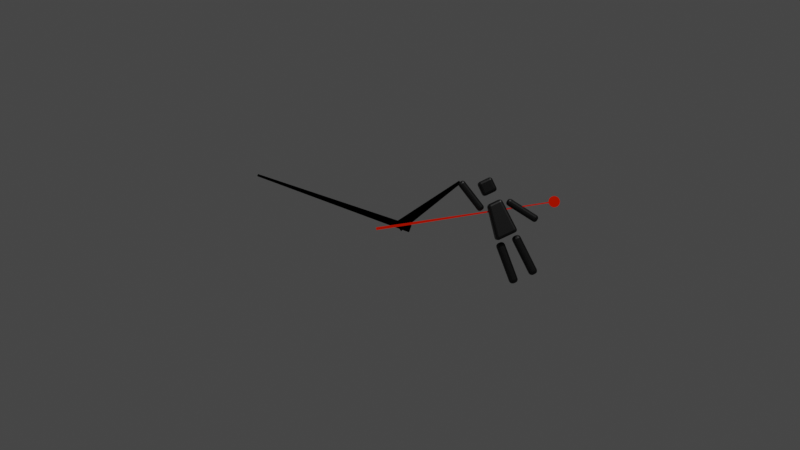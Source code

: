 # Source: elijah.blend  (saved by Blender 2.82.7; exported with 4.5.12 LTS)
import bpy
from mathutils import Matrix  # noqa: F401  (used for matrix-valued properties, if any)

bpy.ops.wm.read_factory_settings(use_empty=True)
scene = bpy.context.scene
scene.name = 'Scene'

# ---- collections
col_clock = bpy.data.collections.new('clock'); scene.collection.children.link(col_clock)
col_disabled = bpy.data.collections.new('disabled'); scene.collection.children.link(col_disabled)
col_person = bpy.data.collections.new('person'); scene.collection.children.link(col_person)
col_rendering = bpy.data.collections.new('rendering'); scene.collection.children.link(col_rendering)

# ---- images (referenced by path relative to the original .blend; pixels are not part of the script)
import os
ASSET_DIR = os.environ.get("B2B_ASSET_DIR", "")  # directory of the original .blend (textures are referenced by path, not embedded)
HERE = os.path.dirname(os.path.abspath(__file__))  # packed textures are extracted next to this script under _unpacked/

def load_image(name, relpath, width, height, colorspace="sRGB"):
    """Load a texture the original file referenced (path relative to the .blend, or extracted next to this script)."""
    p = next((c for c in (os.path.join(HERE, relpath), os.path.join(ASSET_DIR, relpath)) if relpath and os.path.exists(c)), "")
    if p:
        img = bpy.data.images.load(p, check_existing=True)
        img.name = name
    else:  # same state as the original file: an image datablock whose file is absent (Cycles renders it pink)
        img = bpy.data.images.new(name, width, height)
        img.source = "FILE"
        img.filepath = "//" + (relpath or name)
    img.colorspace_settings.name = colorspace
    return img
img_only_stick_figure_png = load_image('only stick figure.png', 'only stick figure.png', 1024, 1024, 'sRGB')

# ---- materials (node trees are filled in below, after node groups)
mat_sec_zeiger_001 = bpy.data.materials.new('Sec_Zeiger.001')
mat_sec_zeiger_001.alpha_threshold = 0.0
mat_sec_zeiger_001.use_transparent_shadow = False
mat_sec_zeiger_001.diffuse_color = (1.0, 0.01695, 0.0, 1.0)
mat_sec_zeiger_001.roughness = 0.5
mat_sec_zeiger_001.line_color = (0.0, 0.0, 0.0, 1.0)
mat_min_zeiger_001 = bpy.data.materials.new('min_Zeiger.001')
mat_min_zeiger_001.alpha_threshold = 0.0
mat_min_zeiger_001.use_transparent_shadow = False
mat_min_zeiger_001.diffuse_color = (0.0, 0.0, 0.0, 1.0)
mat_min_zeiger_001.roughness = 0.5
mat_min_zeiger_001.line_color = (0.0, 0.0, 0.0, 1.0)
mat_emission = bpy.data.materials.new('emission')
mat_emission.use_transparent_shadow = False
mat_only_stick_figure = bpy.data.materials.new('only stick figure')
mat_only_stick_figure.surface_render_method = 'BLENDED'
mat_only_stick_figure.blend_method = 'BLEND'
mat_only_stick_figure.use_transparent_shadow = False
mat_material = bpy.data.materials.new('Material')
mat_material.alpha_threshold = 0.0
mat_material.use_transparent_shadow = False
mat_material.line_color = (0.0, 0.0, 0.0, 1.0)
mat_clock_base = bpy.data.materials.new('clock base')
mat_clock_base.use_transparent_shadow = False
mat_person = bpy.data.materials.new('person')
mat_person.use_transparent_shadow = False

# ---- material node trees
mat_emission.use_nodes = True; mat_emission.node_tree.nodes.clear()
_N = mat_emission.node_tree.nodes; _L = mat_emission.node_tree.links
n0 = _N.new('ShaderNodeOutputMaterial'); n0.name = 'Material Output'; n0.location = (300, 300)
n1 = _N.new('ShaderNodeEmission'); n1.name = 'Emission'; n1.location = (10, 300)
n1.inputs[0].default_value = (1.0, 0.0, 0.0002025, 1.0)
n1.inputs[1].default_value = 5.0
_L.new(n1.outputs[0], n0.inputs[0])
n0.is_active_output = True
mat_only_stick_figure.use_nodes = True; mat_only_stick_figure.node_tree.nodes.clear()
_N = mat_only_stick_figure.node_tree.nodes; _L = mat_only_stick_figure.node_tree.links
n0 = _N.new('ShaderNodeOutputMaterial'); n0.name = 'Material Output'; n0.location = (300, 300)
n1 = _N.new('ShaderNodeTexImage'); n1.name = 'Image Texture'; n1.location = (-200, 300)
n1.image = img_only_stick_figure_png
n1.extension = 'CLIP'
n2 = _N.new('ShaderNodeBsdfPrincipled'); n2.name = 'Principled BSDF'; n2.location = (0, 300)
n2.distribution = 'GGX'
n2.subsurface_method = 'BURLEY'
n2.inputs[3].default_value = 1.45
n2.inputs[27].default_value = (0.0, 0.0, 0.0, 1.0)
n2.inputs[28].default_value = 1.0
_L.new(n1.outputs[0], n2.inputs[0])
_L.new(n1.outputs[1], n2.inputs[4])
_L.new(n2.outputs[0], n0.inputs[0])
n0.is_active_output = True
mat_material.use_nodes = True; mat_material.node_tree.nodes.clear()
_N = mat_material.node_tree.nodes; _L = mat_material.node_tree.links
n0 = _N.new('ShaderNodeOutputMaterial'); n0.name = 'Material Output'; n0.location = (300, 300)
n1 = _N.new('ShaderNodeBsdfPrincipled'); n1.name = 'Principled BSDF'; n1.location = (10, 300)
n1.distribution = 'GGX'
n1.subsurface_method = 'BURLEY'
n1.inputs[2].default_value = 0.4
n1.inputs[3].default_value = 1.45
n1.inputs[27].default_value = (0.0, 0.0, 0.0, 1.0)
n1.inputs[28].default_value = 1.0
_L.new(n1.outputs[0], n0.inputs[0])
n0.is_active_output = True
mat_clock_base.use_nodes = True; mat_clock_base.node_tree.nodes.clear()
_N = mat_clock_base.node_tree.nodes; _L = mat_clock_base.node_tree.links
n0 = _N.new('ShaderNodeOutputMaterial'); n0.name = 'Material Output'; n0.location = (300, 300)
n1 = _N.new('ShaderNodeBsdfPrincipled'); n1.name = 'Principled BSDF'; n1.location = (10, 300)
n1.distribution = 'GGX'
n1.subsurface_method = 'BURLEY'
n1.inputs[0].default_value = (0.0, 0.0, 0.0, 1.0)
n1.inputs[3].default_value = 1.45
n1.inputs[27].default_value = (0.0, 0.0, 0.0, 1.0)
n1.inputs[28].default_value = 1.0
_L.new(n1.outputs[0], n0.inputs[0])
n0.is_active_output = True
mat_person.use_nodes = True; mat_person.node_tree.nodes.clear()
_N = mat_person.node_tree.nodes; _L = mat_person.node_tree.links
n0 = _N.new('ShaderNodeOutputMaterial'); n0.name = 'Material Output'; n0.location = (300, 300)
n1 = _N.new('ShaderNodeBsdfPrincipled'); n1.name = 'Principled BSDF'; n1.location = (10, 300)
n1.distribution = 'GGX'
n1.subsurface_method = 'BURLEY'
n1.inputs[0].default_value = (0.0, 0.0, 0.0, 1.0)
n1.inputs[3].default_value = 1.45
n1.inputs[27].default_value = (0.0, 0.0, 0.0, 1.0)
n1.inputs[28].default_value = 1.0
_L.new(n1.outputs[0], n0.inputs[0])
n0.is_active_output = True

# ---- world
world_world = bpy.data.worlds.new('World'); scene.world = world_world
world_world.use_nodes = True; world_world.node_tree.nodes.clear()
_N = world_world.node_tree.nodes; _L = world_world.node_tree.links
n0 = _N.new('ShaderNodeOutputWorld'); n0.name = 'World Output'; n0.location = (300, 300)
n1 = _N.new('ShaderNodeBackground'); n1.name = 'Background'; n1.location = (10, 300)
n1.inputs[0].default_value = (0.05088, 0.05088, 0.05088, 1.0)
_L.new(n1.outputs[0], n0.inputs[0])
n0.is_active_output = True
world_world.color = (0.05088, 0.05088, 0.05088)
world_world.use_sun_shadow = False
world_world.sun_shadow_jitter_overblur = 0.0

# ---- cameras
cam_camera = bpy.data.cameras.new('Camera')
cam_camera.clip_end = 100.0
cam_camera.ortho_scale = 7.314

# ---- lights
light_light = bpy.data.lights.new('Light', 'POINT')
light_light.transmission_factor = 0.0
light_light.energy = 1000.0
light_light.shadow_soft_size = 0.1
light_light.shadow_maximum_resolution = 0.006
light_light.use_absolute_resolution = True

# ---- meshes
me_cube_005 = bpy.data.meshes.new('Cube.005')
me_cube_005.from_pydata([], [], [])
_uv = me_cube_005.uv_layers.new(name='UVTex')
_uv.uv.foreach_set('vector', [])
me_cube_005.materials.append(mat_sec_zeiger_001)
me_cube_005.materials.append(mat_min_zeiger_001)
me_cube_005.use_remesh_preserve_volume = False
me_cube_005.use_remesh_preserve_attributes = False
me_cube_005.use_mirror_vertex_groups = False
me_cube_005.update()
me_cube_002 = bpy.data.meshes.new('Cube.002')
me_cube_002.from_pydata([(-0.00654, -0.008532, -0.02405), (-0.00654, -0.00256, 0.3396), (-0.00654, 0.008532, -0.02405), (-0.00654, 0.00256, 0.3396), (-0.003167, -0.008532, -0.02405), (-0.003167, -0.00256, 0.3396), (-0.003167, 0.008532, -0.02405), (-0.003167, 0.00256, 0.3396)], [], [(1, 3, 2, 0), (3, 7, 6, 2), (7, 5, 4, 6), (5, 1, 0, 4), (0, 2, 6, 4), (5, 7, 3, 1)])
_uv = me_cube_002.uv_layers.new(name='UVTex')
_uv.uv.foreach_set('vector', [0.0, 0.0, 0.0, 0.0, 0.0, 0.0, 0.0, 0.0, 0.0, 0.0, 0.0, 0.0, 0.0, 0.0, 0.0, 0.0, 0.0, 0.0, 0.0, 0.0, 0.0, 0.0, 0.0, 0.0, 0.0, 0.0, 0.0, 0.0, 0.0, 0.0, 0.0, 0.0, 0.0, 0.0, 0.0, 0.0, 0.0, 0.0, 0.0, 0.0, 0.0, 0.0, 0.0, 0.0, 0.0, 0.0, 0.0, 0.0])
me_cube_002.materials.append(mat_min_zeiger_001)
me_cube_002.use_remesh_preserve_volume = False
me_cube_002.use_remesh_preserve_attributes = False
me_cube_002.use_mirror_vertex_groups = False
me_cube_002.update()
me_cube_004 = bpy.data.meshes.new('Cube.004')
me_cube_004.from_pydata([(0.00128, 0.001093, 0.2493), (0.00128, -0.001262, 0.2493), (0.00128, -0.00348, -0.05455), (0.00128, 0.002641, -0.05455), (0.00128, -0.002712, 0.02097), (0.00128, 0.002627, 0.02097), (0.00128, 0.001093, 0.3377), (0.00128, -0.001262, 0.3377), (0.001385, 0.01055, 0.3565), (0.001397, 0.01172, 0.3543), (0.001404, 0.01244, 0.352), (0.001407, 0.01269, 0.3495), (0.00137, 0.00898, 0.3584), (0.00135, 0.007062, 0.36), (0.001329, 0.004873, 0.3612), (0.001305, 0.002498, 0.3619), (0.00128, 2.861e-05, 0.3622), (0.001256, -0.002441, 0.3619), (0.001232, -0.004816, 0.3612), (0.00121, -0.007004, 0.36), (0.001191, -0.008922, 0.3584), (0.001175, -0.0105, 0.3565), (0.001164, -0.01167, 0.3543), (0.001157, -0.01239, 0.352), (0.001154, -0.01263, 0.3495), (0.001157, -0.01239, 0.347), (0.001164, -0.01167, 0.3447), (0.001175, -0.0105, 0.3425), (0.001191, -0.008921, 0.3406), (0.00121, -0.007003, 0.339), (0.001232, -0.004814, 0.3378), (0.001256, -0.00244, 0.3371), (0.00128, 2.99e-05, 0.3368), (0.001305, 0.002499, 0.3371), (0.001329, 0.004874, 0.3378), (0.00135, 0.007063, 0.339), (0.00137, 0.008981, 0.3406), (0.001385, 0.01055, 0.3425), (0.001397, 0.01172, 0.3447), (0.001404, 0.01244, 0.347), (0.00128, 2.925e-05, 0.3495)], [], [(5, 4, 1, 0), (4, 5, 3, 2), (1, 7, 6, 0), (11, 39, 40), (14, 13, 40), (35, 34, 40), (30, 29, 40), (25, 24, 40), (20, 19, 40), (15, 14, 40), (13, 12, 40), (36, 35, 40), (31, 30, 40), (26, 25, 40), (21, 20, 40), (16, 15, 40), (12, 8, 40), (37, 36, 40), (32, 31, 40), (27, 26, 40), (22, 21, 40), (17, 16, 40), (8, 9, 40), (38, 37, 40), (33, 32, 40), (28, 27, 40), (23, 22, 40), (18, 17, 40), (9, 10, 40), (39, 38, 40), (34, 33, 40), (29, 28, 40), (24, 23, 40), (19, 18, 40), (10, 11, 40)])
_uv = me_cube_004.uv_layers.new(name='UVTex')
_uv.uv.foreach_set('vector', [0.09484, 0.3706, 0.08889, 0.3708, 0.1011, 0.6251, 0.1024, 0.6251, 0.08889, 0.3708, 0.09484, 0.3706, 0.09157, 0.2864, 0.08475, 0.2867, 0.9258, 0.1011, 0.9258, 0.1011, 0.9258, 0.1024, 0.9258, 0.1024, 0.0, 0.0, 0.0, 0.0, 0.0, 0.0, 0.0, 0.0, 0.0, 0.0, 0.0, 0.0, 0.0, 0.0, 0.0, 0.0, 0.0, 0.0, 0.0, 0.0, 0.0, 0.0, 0.0, 0.0, 0.0, 0.0, 0.0, 0.0, 0.0, 0.0, 0.0, 0.0, 0.0, 0.0, 0.0, 0.0, 0.0, 0.0, 0.0, 0.0, 0.0, 0.0, 0.0, 0.0, 0.0, 0.0, 0.0, 0.0, 0.0, 0.0, 0.0, 0.0, 0.0, 0.0, 0.0, 0.0, 0.0, 0.0, 0.0, 0.0, 0.0, 0.0, 0.0, 0.0, 0.0, 0.0, 0.0, 0.0, 0.0, 0.0, 0.0, 0.0, 0.0, 0.0, 0.0, 0.0, 0.0, 0.0, 0.0, 0.0, 0.0, 0.0, 0.0, 0.0, 0.0, 0.0, 0.0, 0.0, 0.0, 0.0, 0.0, 0.0, 0.0, 0.0, 0.0, 0.0, 0.0, 0.0, 0.0, 0.0, 0.0, 0.0, 0.0, 0.0, 0.0, 0.0, 0.0, 0.0, 0.0, 0.0, 0.0, 0.0, 0.0, 0.0, 0.0, 0.0, 0.0, 0.0, 0.0, 0.0, 0.0, 0.0, 0.0, 0.0, 0.0, 0.0, 0.0, 0.0, 0.0, 0.0, 0.0, 0.0, 0.0, 0.0, 0.0, 0.0, 0.0, 0.0, 0.0, 0.0, 0.0, 0.0, 0.0, 0.0, 0.0, 0.0, 0.0, 0.0, 0.0, 0.0, 0.0, 0.0, 0.0, 0.0, 0.0, 0.0, 0.0, 0.0, 0.0, 0.0, 0.0, 0.0, 0.0, 0.0, 0.0, 0.0, 0.0, 0.0, 0.0, 0.0, 0.0, 0.0, 0.0, 0.0, 0.0, 0.0, 0.0, 0.0, 0.0, 0.0, 0.0, 0.0, 0.0, 0.0, 0.0, 0.0, 0.0, 0.0, 0.0, 0.0, 0.0, 0.0])
me_cube_004.materials.append(mat_sec_zeiger_001)
me_cube_004.materials.append(mat_min_zeiger_001)
me_cube_004.use_remesh_preserve_volume = False
me_cube_004.use_remesh_preserve_attributes = False
me_cube_004.use_mirror_vertex_groups = False
me_cube_004.update()
me_cube_003 = bpy.data.meshes.new('Cube.003')
me_cube_003.from_pydata([(-0.004566, -0.003599, 0.166), (-0.004566, -0.012, -0.006313), (-0.006933, 0.003599, 0.166), (-0.006933, 0.012, -0.006313), (-0.006933, -0.003599, 0.166), (-0.006933, -0.012, -0.006313), (-0.004566, 0.012, -0.006313), (-0.004566, 0.003599, 0.166), (-0.004566, 0.006398, 0.1086), (-0.004566, 0.009198, 0.05113), (-0.006933, 0.006398, 0.1086), (-0.006933, 0.009198, 0.05113), (-0.006933, -0.009198, 0.05113), (-0.006933, -0.006398, 0.1086), (-0.004566, -0.006398, 0.1086), (-0.004566, -0.009198, 0.05113)], [], [(11, 9, 6, 3), (12, 11, 3, 5), (9, 15, 1, 6), (15, 12, 5, 1), (5, 3, 6, 1), (0, 7, 2, 4), (0, 4, 13, 14), (14, 13, 12, 15), (7, 0, 14, 8), (8, 14, 15, 9), (4, 2, 10, 13), (13, 10, 11, 12), (2, 7, 8, 10), (10, 8, 9, 11)])
_uv = me_cube_003.uv_layers.new(name='UVTex')
_uv.uv.foreach_set('vector', [0.0, 0.0, 0.0, 0.0, 0.0, 0.0, 0.0, 0.0, 0.0, 0.0, 0.0, 0.0, 0.0, 0.0, 0.0, 0.0, 0.0, 0.0, 0.0, 0.0, 0.0, 0.0, 0.0, 0.0, 0.0, 0.0, 0.0, 0.0, 0.0, 0.0, 0.0, 0.0, 0.0, 0.0, 0.0, 0.0, 0.0, 0.0, 0.0, 0.0, 0.0, 0.0, 0.0, 0.0, 0.0, 0.0, 0.0, 0.0, 0.0, 0.0, 0.0, 0.0, 0.0, 0.0, 0.0, 0.0, 0.0, 0.0, 0.0, 0.0, 0.0, 0.0, 0.0, 0.0, 0.0, 0.0, 0.0, 0.0, 0.0, 0.0, 0.0, 0.0, 0.0, 0.0, 0.0, 0.0, 0.0, 0.0, 0.0, 0.0, 0.0, 0.0, 0.0, 0.0, 0.0, 0.0, 0.0, 0.0, 0.0, 0.0, 0.0, 0.0, 0.0, 0.0, 0.0, 0.0, 0.0, 0.0, 0.0, 0.0, 0.0, 0.0, 0.0, 0.0, 0.0, 0.0, 0.0, 0.0, 0.0, 0.0, 0.0, 0.0])
me_cube_003.materials.append(mat_min_zeiger_001)
me_cube_003.use_remesh_preserve_volume = False
me_cube_003.use_remesh_preserve_attributes = False
me_cube_003.use_mirror_vertex_groups = False
me_cube_003.update()
me_circle = bpy.data.meshes.new('Circle')
me_circle.from_pydata([(-1.43e-07, 0.3978, -9.911e-08), (-1.386e-07, 0.3902, 0.07762), (-1.327e-07, 0.3676, 0.1522), (-1.327e-07, 0.3308, 0.221), (-1.327e-07, 0.2813, 0.2813), (-1.327e-07, 0.221, 0.3308), (-1.327e-07, 0.1523, 0.3676), (-1.327e-07, 0.07762, 0.3902), (-1.327e-07, 1.803e-07, 0.3978), (-1.327e-07, -0.07762, 0.3902), (-1.327e-07, -0.1522, 0.3676), (-1.327e-07, -0.221, 0.3308), (-1.327e-07, -0.2813, 0.2813), (-1.327e-07, -0.3308, 0.221), (-1.327e-07, -0.3676, 0.1522), (-1.386e-07, -0.3902, 0.07762), (-1.43e-07, -0.3978, -2.287e-07), (-1.445e-07, -0.3902, -0.07762), (-1.445e-07, -0.3676, -0.1523), (-1.564e-07, -0.3308, -0.221), (-1.564e-07, -0.2813, -0.2813), (-1.564e-07, -0.221, -0.3308), (-1.564e-07, -0.1522, -0.3676), (-1.564e-07, -0.07762, -0.3902), (-1.801e-07, 5.344e-07, -0.3978), (-1.564e-07, 0.07762, -0.3902), (-1.564e-07, 0.1523, -0.3676), (-1.564e-07, 0.221, -0.3308), (-1.564e-07, 0.2813, -0.2813), (-1.564e-07, 0.3308, -0.221), (-1.445e-07, 0.3676, -0.1522), (-1.445e-07, 0.3902, -0.07762), (0.04325, 0.3978, -9.911e-08), (0.04325, 0.3902, 0.07762), (0.04325, 0.3676, 0.1522), (0.04325, 0.3308, 0.221), (0.04325, 0.2813, 0.2813), (0.04325, 0.221, 0.3308), (0.04325, 0.1523, 0.3676), (0.04325, 0.07762, 0.3902), (0.04325, 1.803e-07, 0.3978), (0.04325, -0.07762, 0.3902), (0.04325, -0.1522, 0.3676), (0.04325, -0.221, 0.3308), (0.04325, -0.2813, 0.2813), (0.04325, -0.3308, 0.221), (0.04325, -0.3676, 0.1522), (0.04325, -0.3902, 0.07762), (0.04325, -0.3978, -2.287e-07), (0.04325, -0.3902, -0.07762), (0.04325, -0.3676, -0.1523), (0.04325, -0.3308, -0.221), (0.04325, -0.2813, -0.2813), (0.04325, -0.221, -0.3308), (0.04325, -0.1522, -0.3676), (0.04325, -0.07762, -0.3902), (0.04325, 5.344e-07, -0.3978), (0.04325, 0.07762, -0.3902), (0.04325, 0.1523, -0.3676), (0.04325, 0.221, -0.3308), (0.04325, 0.2813, -0.2813), (0.04325, 0.3308, -0.221), (0.04325, 0.3676, -0.1522), (0.04325, 0.3902, -0.07762)], [], [(25, 26, 58, 57), (12, 13, 45, 44), (26, 27, 59, 58), (13, 14, 46, 45), (0, 1, 33, 32), (27, 28, 60, 59), (14, 15, 47, 46), (1, 2, 34, 33), (28, 29, 61, 60), (15, 16, 48, 47), (2, 3, 35, 34), (29, 30, 62, 61), (16, 17, 49, 48), (3, 4, 36, 35), (30, 31, 63, 62), (17, 18, 50, 49), (4, 5, 37, 36), (31, 0, 32, 63), (18, 19, 51, 50), (5, 6, 38, 37), (19, 20, 52, 51), (6, 7, 39, 38), (20, 21, 53, 52), (7, 8, 40, 39), (21, 22, 54, 53), (8, 9, 41, 40), (22, 23, 55, 54), (9, 10, 42, 41), (23, 24, 56, 55), (10, 11, 43, 42), (24, 25, 57, 56), (11, 12, 44, 43)])
_uv = me_circle.uv_layers.new(name='UVMap')
_uv.uv.foreach_set('vector', [0.0, 0.0, 0.0, 0.0, 0.0, 0.0, 0.0, 0.0, 0.0, 0.0, 0.0, 0.0, 0.0, 0.0, 0.0, 0.0, 0.0, 0.0, 0.0, 0.0, 0.0, 0.0, 0.0, 0.0, 0.0, 0.0, 0.0, 0.0, 0.0, 0.0, 0.0, 0.0, 0.0, 0.0, 0.0, 0.0, 0.0, 0.0, 0.0, 0.0, 0.0, 0.0, 0.0, 0.0, 0.0, 0.0, 0.0, 0.0, 0.0, 0.0, 0.0, 0.0, 0.0, 0.0, 0.0, 0.0, 0.0, 0.0, 0.0, 0.0, 0.0, 0.0, 0.0, 0.0, 0.0, 0.0, 0.0, 0.0, 0.0, 0.0, 0.0, 0.0, 0.0, 0.0, 0.0, 0.0, 0.0, 0.0, 0.0, 0.0, 0.0, 0.0, 0.0, 0.0, 0.0, 0.0, 0.0, 0.0, 0.0, 0.0, 0.0, 0.0, 0.0, 0.0, 0.0, 0.0, 0.0, 0.0, 0.0, 0.0, 0.0, 0.0, 0.0, 0.0, 0.0, 0.0, 0.0, 0.0, 0.0, 0.0, 0.0, 0.0, 0.0, 0.0, 0.0, 0.0, 0.0, 0.0, 0.0, 0.0, 0.0, 0.0, 0.0, 0.0, 0.0, 0.0, 0.0, 0.0, 0.0, 0.0, 0.0, 0.0, 0.0, 0.0, 0.0, 0.0, 0.0, 0.0, 0.0, 0.0, 0.0, 0.0, 0.0, 0.0, 0.0, 0.0, 0.0, 0.0, 0.0, 0.0, 0.0, 0.0, 0.0, 0.0, 0.0, 0.0, 0.0, 0.0, 0.0, 0.0, 0.0, 0.0, 0.0, 0.0, 0.0, 0.0, 0.0, 0.0, 0.0, 0.0, 0.0, 0.0, 0.0, 0.0, 0.0, 0.0, 0.0, 0.0, 0.0, 0.0, 0.0, 0.0, 0.0, 0.0, 0.0, 0.0, 0.0, 0.0, 0.0, 0.0, 0.0, 0.0, 0.0, 0.0, 0.0, 0.0, 0.0, 0.0, 0.0, 0.0, 0.0, 0.0, 0.0, 0.0, 0.0, 0.0, 0.0, 0.0, 0.0, 0.0, 0.0, 0.0, 0.0, 0.0, 0.0, 0.0, 0.0, 0.0, 0.0, 0.0, 0.0, 0.0, 0.0, 0.0, 0.0, 0.0, 0.0, 0.0, 0.0, 0.0, 0.0, 0.0, 0.0, 0.0, 0.0, 0.0, 0.0, 0.0, 0.0, 0.0, 0.0, 0.0, 0.0, 0.0, 0.0, 0.0, 0.0, 0.0, 0.0, 0.0, 0.0, 0.0, 0.0, 0.0, 0.0, 0.0])
me_circle.materials.append(mat_emission)
me_circle.use_remesh_fix_poles = True
me_circle.use_remesh_preserve_attributes = False
me_circle.use_mirror_vertex_groups = False
me_circle.update()
me_only_stick_figure = bpy.data.meshes.new('only stick figure')
me_only_stick_figure.from_pydata([(8.247e-06, -0.09707, -0.9694), (8.227e-06, 0.3507, -0.9694), (8.291e-06, -0.09707, 0.03056), (8.271e-06, 0.3507, 0.03056)], [], [(0, 1, 3, 2)])
_uv = me_only_stick_figure.uv_layers.new(name='UVMap')
_uv.uv.foreach_set('vector', [0.0, 0.0, 1.0, 0.0, 1.0, 1.0, 0.0, 1.0])
me_only_stick_figure.materials.append(mat_only_stick_figure)
me_only_stick_figure.use_remesh_fix_poles = True
me_only_stick_figure.use_remesh_preserve_attributes = False
me_only_stick_figure.use_mirror_vertex_groups = False
me_only_stick_figure.update()
me_circle_000 = bpy.data.meshes.new('Circle.000')
me_circle_000.from_pydata([(0.06224, 0.1831, 0.3682), (0.06224, 0.06011, 0.4082), (0.06224, -0.06918, 0.4082), (0.06224, -0.1921, 0.3682), (0.06224, -0.2967, 0.2922), (0.06224, -0.3727, 0.1876), (0.06224, -0.4127, 0.06465), (0.06224, -0.4127, -0.06464), (0.06224, -0.3727, -0.1876), (0.06224, -0.2967, -0.2922), (0.06224, -0.1921, -0.3682), (0.06224, -0.06918, -0.4082), (0.06224, 0.06011, -0.4082), (0.06224, 0.1831, -0.3682), (0.06224, 0.2877, -0.2922), (0.06224, 0.3637, -0.1876), (0.06224, 0.4036, -0.06464), (0.06224, 0.4036, 0.06465), (0.06224, 0.3637, 0.1876), (0.06224, 0.2877, 0.2922)], [], [(2, 3, 0, 1), (10, 11, 12, 13), (9, 10, 13, 14), (8, 9, 14, 15), (7, 8, 15, 16), (6, 7, 16, 17), (5, 6, 17, 18), (4, 5, 18, 19), (3, 4, 19, 0)])
_k = set([(0, 1), (0, 19), (1, 2), (2, 3), (3, 4), (4, 5), (5, 6), (6, 7), (7, 8), (8, 9), (9, 10), (10, 11), (11, 12), (12, 13), (13, 14), (14, 15), (15, 16), (16, 17), (17, 18), (18, 19)])
me_circle_000.attributes.new('sharp_edge', 'BOOLEAN', 'EDGE').data.foreach_set('value', [ (min(e.vertices), max(e.vertices)) in _k for e in me_circle_000.edges])
_k = {(0, 19): 1.0, (0, 1): 1.0, (1, 2): 1.0, (2, 3): 1.0, (3, 4): 1.0, (4, 5): 1.0, (5, 6): 1.0, (6, 7): 1.0, (7, 8): 1.0, (8, 9): 1.0, (9, 10): 1.0, (10, 11): 1.0, (11, 12): 1.0, (12, 13): 1.0, (13, 14): 1.0, (14, 15): 1.0, (15, 16): 1.0, (16, 17): 1.0, (17, 18): 1.0, (18, 19): 1.0}
me_circle_000.attributes.new('crease_edge', 'FLOAT', 'EDGE').data.foreach_set('value', [_k.get((min(e.vertices), max(e.vertices)), 0.0) for e in me_circle_000.edges])
_uv = me_circle_000.uv_layers.new(name='UVTex')
_uv.uv.foreach_set('vector', [0.418, 0.9557, 0.2809, 0.9112, 0.6992, 0.9112, 0.5621, 0.9557, 0.2809, 0.09029, 0.418, 0.04575, 0.5621, 0.04575, 0.6992, 0.09029, 0.1643, 0.175, 0.2809, 0.09029, 0.6992, 0.09029, 0.8158, 0.175, 0.07961, 0.2916, 0.1643, 0.175, 0.8158, 0.175, 0.9005, 0.2916, 0.03507, 0.4287, 0.07961, 0.2916, 0.9005, 0.2916, 0.945, 0.4287, 0.03507, 0.5728, 0.03507, 0.4287, 0.945, 0.4287, 0.945, 0.5728, 0.07961, 0.7099, 0.03507, 0.5728, 0.945, 0.5728, 0.9005, 0.7099, 0.1643, 0.8265, 0.07961, 0.7099, 0.9005, 0.7099, 0.8158, 0.8265, 0.2809, 0.9112, 0.1643, 0.8265, 0.8158, 0.8265, 0.6992, 0.9112])
_ca = me_circle_000.color_attributes.new('Col', 'BYTE_COLOR', 'CORNER')
_ca.data.foreach_set('color', [1.0, 1.0, 1.0, 1.0, 1.0, 0.9911, 0.9823, 1.0, 1.0, 1.0, 1.0, 1.0, 1.0, 1.0, 1.0, 1.0, 1.0, 1.0, 1.0, 1.0, 1.0, 1.0, 1.0, 1.0, 1.0, 1.0, 1.0, 1.0, 1.0, 1.0, 1.0, 1.0, 1.0, 1.0, 1.0, 1.0, 1.0, 1.0, 1.0, 1.0, 1.0, 1.0, 1.0, 1.0, 1.0, 0.6172, 0.521, 1.0, 1.0, 1.0, 1.0, 1.0, 1.0, 1.0, 1.0, 1.0, 1.0, 0.6172, 0.521, 1.0, 1.0, 0.5583, 0.4452, 1.0, 1.0, 1.0, 1.0, 1.0, 1.0, 1.0, 1.0, 1.0, 1.0, 0.5583, 0.4452, 1.0, 1.0, 1.0, 1.0, 1.0, 1.0, 1.0, 1.0, 1.0, 1.0, 1.0, 1.0, 1.0, 1.0, 1.0, 1.0, 1.0, 1.0, 1.0, 1.0, 1.0, 1.0, 1.0, 1.0, 1.0, 1.0, 1.0, 1.0, 1.0, 1.0, 1.0, 1.0, 1.0, 1.0, 1.0, 1.0, 1.0, 1.0, 0.9823, 0.9734, 1.0, 1.0, 1.0, 1.0, 1.0, 1.0, 1.0, 1.0, 1.0, 1.0, 1.0, 1.0, 1.0, 1.0, 0.9911, 0.9823, 1.0, 1.0, 0.9823, 0.9734, 1.0, 1.0, 1.0, 1.0, 1.0, 1.0, 1.0, 1.0, 1.0])
me_circle_000.materials.append(mat_material)
me_circle_000.use_remesh_preserve_volume = False
me_circle_000.use_remesh_preserve_attributes = False
me_circle_000.use_mirror_vertex_groups = False
me_circle_000.update()
me_circle_006 = bpy.data.meshes.new('Circle.006')
me_circle_006.from_pydata([(0.08477, 0.3033, 0.335), (0.08477, 0.392, 0.2249), (0.08477, 0.4423, 0.09272), (0.08477, 0.4493, -0.0485), (0.08477, 0.4123, -0.185), (0.08477, 0.335, -0.3033), (0.08477, 0.2249, -0.392), (0.08477, 0.09272, -0.4423), (0.08477, -0.0485, -0.4493), (0.08477, -0.185, -0.4123), (0.08477, -0.3033, -0.335), (0.08477, -0.392, -0.2249), (0.08477, -0.4423, -0.09272), (0.08477, -0.4493, 0.0485), (0.08477, -0.4123, 0.185), (0.08477, -0.335, 0.3033), (0.08477, -0.2249, 0.392), (0.08477, -0.09272, 0.4423), (0.08477, 0.0485, 0.4493), (0.08477, 0.185, 0.4123), (-4.499e-06, 0.3033, 0.335), (-4.513e-06, 0.185, 0.4123), (-4.522e-06, 0.0485, 0.4493), (-4.536e-06, -0.09272, 0.4423), (-4.546e-06, -0.2249, 0.392), (-4.546e-06, -0.335, 0.3033), (-4.541e-06, -0.4123, 0.185), (-4.536e-06, -0.4493, 0.0485), (-4.522e-06, -0.4423, -0.09272), (-4.513e-06, -0.392, -0.2249), (-4.494e-06, -0.3033, -0.335), (-4.475e-06, -0.185, -0.4123), (-4.466e-06, -0.0485, -0.4493), (-4.457e-06, 0.09272, -0.4423), (-4.447e-06, 0.2249, -0.392), (-4.443e-06, 0.335, -0.3033), (-4.452e-06, 0.4123, -0.185), (-4.457e-06, 0.4493, -0.0485), (-4.471e-06, 0.4423, 0.09272), (-4.48e-06, 0.392, 0.2249), (0.08477, 0.2774, 0.3063), (0.08477, 0.3585, 0.2056), (0.08477, 0.4044, 0.08478), (0.08477, 0.4109, -0.04435), (0.08477, 0.377, -0.1691), (0.08477, 0.3063, -0.2774), (0.08477, 0.2056, -0.3585), (0.08477, 0.08478, -0.4044), (0.08477, -0.04435, -0.4109), (0.08477, -0.1691, -0.377), (0.08477, -0.2774, -0.3063), (0.08477, -0.3585, -0.2056), (0.08477, -0.4045, -0.08478), (0.08477, -0.4109, 0.04435), (0.08477, -0.377, 0.1691), (0.08477, -0.3063, 0.2774), (0.08477, -0.2056, 0.3585), (0.08477, -0.08478, 0.4045), (0.08477, 0.04435, 0.4109), (0.08477, 0.1691, 0.377), (0.03407, 0.2774, 0.3063), (0.03407, 0.3585, 0.2056), (0.03407, 0.4044, 0.08478), (0.03407, 0.4109, -0.04435), (0.03407, 0.377, -0.1691), (0.03407, 0.3063, -0.2774), (0.03407, 0.2056, -0.3585), (0.03407, 0.08478, -0.4044), (0.03407, -0.04435, -0.4109), (0.03407, -0.1691, -0.377), (0.03407, -0.2774, -0.3063), (0.03407, -0.3585, -0.2056), (0.03407, -0.4045, -0.08478), (0.03407, -0.4109, 0.04435), (0.03407, -0.377, 0.1691), (0.03407, -0.3063, 0.2774), (0.03407, -0.2056, 0.3585), (0.03407, -0.08478, 0.4045), (0.03407, 0.04435, 0.4109), (0.03407, 0.1691, 0.377), (0.0327, 0.008302, 0.008022), (0.0327, 0.01184, 0.0005461), (0.0327, 0.009059, -0.007243), (0.0327, 0.001583, -0.01078), (0.0327, -0.006206, -0.008), (0.0327, -0.009746, -0.0005245), (0.0327, -0.006963, 0.007265), (0.0327, 0.0005127, 0.0108), (0.05196, 0.004415, 0.003729), (0.05196, 0.006058, 0.0002593), (0.05196, 0.004766, -0.003356), (0.05196, 0.001296, -0.004999), (0.05196, -0.002319, -0.003708), (0.05196, -0.003962, -0.0002376), (0.05196, -0.00267, 0.003378), (0.05196, 0.0007995, 0.005021), (-0.01791, 0.2863, 0.3162), (-0.01791, 0.1746, 0.3892), (-0.01791, 0.04578, 0.4241), (-0.01791, -0.08751, 0.4175), (-0.01791, -0.2122, 0.37), (-0.01791, -0.3162, 0.2863), (-0.01791, -0.3892, 0.1746), (-0.01791, -0.4241, 0.04578), (-0.01791, -0.4175, -0.08751), (-0.01791, -0.37, -0.2122), (-0.01791, -0.2863, -0.3162), (-0.01791, -0.1746, -0.3892), (-0.01791, -0.04578, -0.4241), (-0.01791, 0.08751, -0.4175), (-0.01791, 0.2122, -0.37), (-0.01791, 0.3162, -0.2863), (-0.01791, 0.3892, -0.1746), (-0.01791, 0.4241, -0.04578), (-0.01791, 0.4175, 0.08751), (-0.01791, 0.37, 0.2122), (-0.01791, -6.052e-07, 1.195e-06)], [], [(0, 20, 21, 19), (19, 21, 22, 18), (17, 18, 22, 23), (16, 17, 23, 24), (15, 16, 24, 25), (15, 25, 26, 14), (14, 26, 27, 13), (13, 27, 28, 12), (11, 12, 28, 29), (10, 11, 29, 30), (10, 30, 31, 9), (9, 31, 32, 8), (8, 32, 33, 7), (7, 33, 34, 6), (5, 6, 34, 35), (5, 35, 36, 4), (3, 4, 36, 37), (3, 37, 38, 2), (1, 2, 38, 39), (20, 0, 1, 39), (1, 0, 40, 41), (2, 1, 41, 42), (3, 2, 42, 43), (4, 3, 43, 44), (5, 4, 44, 45), (6, 5, 45, 46), (7, 6, 46, 47), (8, 7, 47, 48), (9, 8, 48, 49), (10, 9, 49, 50), (11, 10, 50, 51), (12, 11, 51, 52), (13, 12, 52, 53), (14, 13, 53, 54), (15, 14, 54, 55), (16, 15, 55, 56), (17, 16, 56, 57), (18, 17, 57, 58), (19, 18, 58, 59), (0, 19, 59, 40), (41, 40, 60, 61), (42, 41, 61, 62), (43, 42, 62, 63), (44, 43, 63, 64), (45, 44, 64, 65), (46, 45, 65, 66), (47, 46, 66, 67), (48, 47, 67, 68), (49, 48, 68, 69), (50, 49, 69, 70), (51, 50, 70, 71), (52, 51, 71, 72), (53, 52, 72, 73), (54, 53, 73, 74), (55, 54, 74, 75), (56, 55, 75, 76), (57, 56, 76, 77), (58, 57, 77, 78), (59, 58, 78, 79), (40, 59, 79, 60), (76, 75, 60, 79), (75, 74, 61, 60), (74, 73, 62, 61), (73, 72, 63, 62), (72, 71, 64, 63), (71, 70, 65, 64), (70, 69, 66, 65), (69, 68, 67, 66), (77, 76, 79, 78), (80, 88, 89, 81), (82, 81, 89, 90), (82, 90, 91, 83), (84, 83, 91, 92), (84, 92, 93, 85), (86, 85, 93, 94), (87, 86, 94, 95), (87, 95, 88, 80), (88, 95, 94), (90, 92, 91), (88, 94, 93, 89), (93, 92, 90, 89), (25, 24, 100, 101), (27, 26, 102, 103), (30, 29, 105, 106), (32, 31, 107, 108), (35, 34, 110, 111), (20, 39, 115, 96), (34, 33, 109, 110), (37, 36, 112, 113), (24, 23, 99, 100), (26, 25, 101, 102), (29, 28, 104, 105), (31, 30, 106, 107), (36, 35, 111, 112), (21, 20, 96, 97), (39, 38, 114, 115), (28, 27, 103, 104), (33, 32, 108, 109), (38, 37, 113, 114), (23, 22, 98, 99), (22, 21, 97, 98), (96, 116, 115), (111, 116, 110), (108, 116, 107), (106, 116, 105), (103, 116, 102), (101, 116, 100), (98, 116, 97), (99, 116, 98), (114, 116, 113), (109, 116, 108), (104, 116, 103), (115, 116, 114), (97, 116, 96), (112, 116, 111), (107, 116, 106), (105, 116, 104), (102, 116, 101), (100, 116, 99), (113, 116, 112), (110, 116, 109)])
_k = set([(0, 1), (0, 19), (1, 2), (2, 3), (3, 4), (4, 5), (5, 6), (6, 7), (7, 8), (8, 9), (9, 10), (10, 11), (11, 12), (12, 13), (13, 14), (14, 15), (15, 16), (16, 17), (17, 18), (18, 19), (20, 21), (20, 39), (21, 22), (22, 23), (23, 24), (24, 25), (25, 26), (26, 27), (27, 28), (28, 29), (29, 30), (30, 31), (31, 32), (32, 33), (33, 34), (34, 35), (35, 36), (36, 37), (37, 38), (38, 39), (40, 41), (40, 59), (41, 42), (42, 43), (43, 44), (44, 45), (45, 46), (46, 47), (47, 48), (48, 49), (49, 50), (50, 51), (51, 52), (52, 53), (53, 54), (54, 55), (55, 56), (56, 57), (57, 58), (58, 59), (60, 61), (60, 79), (61, 62), (62, 63), (63, 64), (64, 65), (65, 66), (66, 67), (67, 68), (68, 69), (69, 70), (70, 71), (71, 72), (72, 73), (73, 74), (74, 75), (75, 76), (76, 77), (77, 78), (78, 79), (81, 82), (81, 89), (82, 83), (83, 84), (84, 85), (85, 93), (88, 89), (88, 94), (90, 91), (90, 92), (91, 92), (93, 94), (96, 97), (96, 115), (97, 98), (98, 99), (99, 100), (100, 101), (101, 102), (102, 103), (103, 104), (104, 105), (105, 106), (106, 107), (107, 108), (108, 109), (109, 110), (110, 111), (111, 112), (112, 113), (113, 114), (114, 115)])
me_circle_006.attributes.new('sharp_edge', 'BOOLEAN', 'EDGE').data.foreach_set('value', [ (min(e.vertices), max(e.vertices)) in _k for e in me_circle_006.edges])
_k = {(20, 21): 1.0, (21, 22): 1.0, (22, 23): 1.0, (23, 24): 1.0, (24, 25): 1.0, (25, 26): 1.0, (26, 27): 1.0, (27, 28): 1.0, (28, 29): 1.0, (29, 30): 1.0, (30, 31): 1.0, (31, 32): 1.0, (32, 33): 1.0, (33, 34): 1.0, (34, 35): 1.0, (35, 36): 1.0, (36, 37): 1.0, (37, 38): 1.0, (38, 39): 1.0, (20, 39): 1.0, (60, 61): 1.0, (61, 62): 1.0, (62, 63): 1.0, (63, 64): 1.0, (64, 65): 1.0, (65, 66): 1.0, (66, 67): 1.0, (67, 68): 1.0, (68, 69): 1.0, (69, 70): 1.0, (70, 71): 1.0, (71, 72): 1.0, (72, 73): 1.0, (73, 74): 1.0, (74, 75): 1.0, (75, 76): 1.0, (76, 77): 1.0, (77, 78): 1.0, (78, 79): 1.0, (60, 79): 1.0, (96, 97): 1.0, (97, 98): 1.0, (98, 99): 1.0, (99, 100): 1.0, (100, 101): 1.0, (101, 102): 1.0, (102, 103): 1.0, (103, 104): 1.0, (104, 105): 1.0, (105, 106): 1.0, (106, 107): 1.0, (107, 108): 1.0, (108, 109): 1.0, (109, 110): 1.0, (110, 111): 1.0, (111, 112): 1.0, (112, 113): 1.0, (113, 114): 1.0, (114, 115): 1.0, (96, 115): 1.0}
me_circle_006.attributes.new('crease_edge', 'FLOAT', 'EDGE').data.foreach_set('value', [_k.get((min(e.vertices), max(e.vertices)), 0.0) for e in me_circle_006.edges])
_uv = me_circle_006.uv_layers.new(name='UVTex')
_uv.uv.foreach_set('vector', [0.8866, 0.4629, 0.8866, 0.2535, 1.014, 0.2535, 1.014, 0.4629, 1.014, 0.4629, 1.014, 0.2535, 1.142, 0.2535, 1.142, 0.4629, 1.269, 0.4629, 1.142, 0.4629, 1.142, 0.2535, 1.269, 0.2535, -1.151, 0.4631, -1.278, 0.4631, -1.278, 0.2542, -1.151, 0.2541, -1.024, 0.463, -1.151, 0.4631, -1.151, 0.2541, -1.024, 0.2541, -1.024, 0.463, -1.024, 0.2541, -0.8965, 0.254, -0.8965, 0.4629, -0.8965, 0.4629, -0.8965, 0.254, -0.7692, 0.254, -0.7692, 0.4629, -0.7692, 0.4629, -0.7692, 0.254, -0.642, 0.2539, -0.642, 0.4629, -0.5147, 0.4628, -0.642, 0.4629, -0.642, 0.2539, -0.5147, 0.2539, -0.3874, 0.4628, -0.5147, 0.4628, -0.5147, 0.2539, -0.3874, 0.2538, -0.3874, 0.4628, -0.3874, 0.2538, -0.2602, 0.2538, -0.2601, 0.4628, -0.2601, 0.4628, -0.2602, 0.2538, -0.1328, 0.2537, -0.1328, 0.4628, -0.1328, 0.4628, -0.1328, 0.2537, -0.005509, 0.2537, -0.005507, 0.4628, -0.005507, 0.4628, -0.005509, 0.2537, 0.1219, 0.2537, 0.1219, 0.4628, 0.2493, 0.4628, 0.1219, 0.4628, 0.1219, 0.2537, 0.2493, 0.2536, 0.2493, 0.4628, 0.2493, 0.2536, 0.3767, 0.2536, 0.3767, 0.4628, 0.5041, 0.4628, 0.3767, 0.4628, 0.3767, 0.2536, 0.5041, 0.2536, 0.5041, 0.4628, 0.5041, 0.2536, 0.6316, 0.2535, 0.6316, 0.4629, 0.7591, 0.4629, 0.6316, 0.4629, 0.6316, 0.2535, 0.7591, 0.2535, 0.8866, 0.2535, 0.8866, 0.4629, 0.7591, 0.4629, 0.7591, 0.2535, 0.7591, 0.4629, 0.8866, 0.4629, 0.8864, 0.5621, 0.7588, 0.5623, 0.6316, 0.4629, 0.7591, 0.4629, 0.7588, 0.5623, 0.6312, 0.5617, 0.5041, 0.4628, 0.6316, 0.4629, 0.6312, 0.5617, 0.5039, 0.5624, 0.3767, 0.4628, 0.5041, 0.4628, 0.5039, 0.5624, 0.3766, 0.5616, 0.2493, 0.4628, 0.3767, 0.4628, 0.3766, 0.5616, 0.2491, 0.5621, 0.1219, 0.4628, 0.2493, 0.4628, 0.2491, 0.5621, 0.1217, 0.5618, -0.005507, 0.4628, 0.1219, 0.4628, 0.1217, 0.5618, -0.005645, 0.5619, -0.1328, 0.4628, -0.005507, 0.4628, -0.005645, 0.5619, -0.1329, 0.5618, -0.2601, 0.4628, -0.1328, 0.4628, -0.1329, 0.5618, -0.2602, 0.562, -0.3874, 0.4628, -0.2601, 0.4628, -0.2602, 0.562, -0.3877, 0.5616, -0.5147, 0.4628, -0.3874, 0.4628, -0.3877, 0.5616, -0.5152, 0.562, -0.642, 0.4629, -0.5147, 0.4628, -0.5152, 0.562, -0.6423, 0.5616, -0.7692, 0.4629, -0.642, 0.4629, -0.6423, 0.5616, -0.7695, 0.5618, -0.8965, 0.4629, -0.7692, 0.4629, -0.7695, 0.5618, -0.8968, 0.5618, -1.024, 0.463, -0.8965, 0.4629, -0.8968, 0.5618, -1.024, 0.5616, -1.151, 0.4631, -1.024, 0.463, -1.024, 0.5616, -1.151, 0.5615, -1.278, 0.4631, -1.151, 0.4631, -1.151, 0.5615, -1.272, 0.5662, 1.142, 0.4629, 1.269, 0.4629, 1.264, 0.559, 1.141, 0.5575, 1.014, 0.4629, 1.142, 0.4629, 1.141, 0.5575, 1.014, 0.5613, 0.8866, 0.4629, 1.014, 0.4629, 1.014, 0.5613, 0.8864, 0.5621, 0.7588, 0.5623, 0.8864, 0.5621, 0.8862, 0.6969, 0.7584, 0.697, 0.6312, 0.5617, 0.7588, 0.5623, 0.7584, 0.697, 0.6307, 0.6959, 0.5039, 0.5624, 0.6312, 0.5617, 0.6307, 0.6959, 0.5038, 0.6932, 0.3766, 0.5616, 0.5039, 0.5624, 0.5038, 0.6932, 0.3772, 0.6958, 0.2491, 0.5621, 0.3766, 0.5616, 0.3772, 0.6958, 0.2496, 0.6968, 0.1217, 0.5618, 0.2491, 0.5621, 0.2496, 0.6968, 0.1221, 0.6965, -0.005645, 0.5619, 0.1217, 0.5618, 0.1221, 0.6965, -0.005205, 0.6963, -0.1329, 0.5618, -0.005645, 0.5619, -0.005205, 0.6963, -0.1324, 0.6962, -0.2602, 0.562, -0.1329, 0.5618, -0.1324, 0.6962, -0.2595, 0.697, -0.3877, 0.5616, -0.2602, 0.562, -0.2595, 0.697, -0.3875, 0.6994, -0.5152, 0.562, -0.3877, 0.5616, -0.3875, 0.6994, -0.5157, 0.697, -0.6423, 0.5616, -0.5152, 0.562, -0.5157, 0.697, -0.6427, 0.6959, -0.7695, 0.5618, -0.6423, 0.5616, -0.6427, 0.6959, -0.7698, 0.6961, -0.8968, 0.5618, -0.7695, 0.5618, -0.7698, 0.6961, -0.8971, 0.6962, -1.024, 0.5616, -0.8968, 0.5618, -0.8971, 0.6962, -1.025, 0.6953, -1.151, 0.5615, -1.024, 0.5616, -1.025, 0.6953, -1.151, 0.6925, -1.272, 0.5662, -1.151, 0.5615, -1.151, 0.6925, -1.272, 0.6922, 1.141, 0.5575, 1.264, 0.559, 1.264, 0.6913, 1.141, 0.692, 1.014, 0.5613, 1.141, 0.5575, 1.141, 0.692, 1.014, 0.6956, 0.8864, 0.5621, 1.014, 0.5613, 1.014, 0.6956, 0.8862, 0.6969, 0.2997, 0.8973, 0.1865, 0.8151, 0.8188, 0.8151, 0.7056, 0.8973, 0.1865, 0.8151, 0.1043, 0.7019, 0.901, 0.7019, 0.8188, 0.8151, 0.1043, 0.7019, 0.06103, 0.5689, 0.9443, 0.5689, 0.901, 0.7019, 0.06103, 0.5689, 0.06103, 0.429, 0.9443, 0.429, 0.9443, 0.5689, 0.06103, 0.429, 0.1043, 0.2959, 0.901, 0.2959, 0.9443, 0.429, 0.1043, 0.2959, 0.1865, 0.1828, 0.8188, 0.1828, 0.901, 0.2959, 0.1865, 0.1828, 0.2997, 0.1005, 0.7056, 0.1005, 0.8188, 0.1828, 0.2997, 0.1005, 0.4327, 0.05731, 0.5726, 0.05731, 0.7056, 0.1005, 0.4327, 0.9405, 0.2997, 0.8973, 0.7056, 0.8973, 0.5726, 0.9405, 0.5106, 0.505, 0.5075, 0.5018, 0.5088, 0.4985, 0.5133, 0.4985, 0.5106, 0.492, 0.5133, 0.4985, 0.5088, 0.4985, 0.5075, 0.4952, 0.5106, 0.492, 0.5075, 0.4952, 0.5042, 0.4939, 0.5042, 0.4894, 0.4977, 0.492, 0.5042, 0.4894, 0.5042, 0.4939, 0.5009, 0.4952, 0.4977, 0.492, 0.5009, 0.4952, 0.4995, 0.4985, 0.495, 0.4985, 0.4977, 0.505, 0.495, 0.4985, 0.4995, 0.4985, 0.5009, 0.5018, 0.5042, 0.5077, 0.4977, 0.505, 0.5009, 0.5018, 0.5042, 0.5032, 0.5042, 0.5077, 0.5042, 0.5032, 0.5075, 0.5018, 0.5106, 0.505, 0.5075, 0.5018, 0.5042, 0.5032, 0.5009, 0.5018, 0.5075, 0.4952, 0.5009, 0.4952, 0.5042, 0.4939, 0.5075, 0.5018, 0.5009, 0.5018, 0.4995, 0.4985, 0.5088, 0.4985, 0.4995, 0.4985, 0.5009, 0.4952, 0.5075, 0.4952, 0.5088, 0.4985, -1.024, 0.2541, -1.151, 0.2541, -1.151, 0.226, -1.024, 0.225, -0.7692, 0.254, -0.8965, 0.254, -0.8966, 0.2249, -0.7693, 0.2249, -0.3874, 0.2538, -0.5147, 0.2539, -0.5148, 0.2248, -0.3875, 0.2247, -0.1328, 0.2537, -0.2602, 0.2538, -0.2603, 0.2247, -0.133, 0.2247, 0.2493, 0.2536, 0.1219, 0.2537, 0.1218, 0.2246, 0.2492, 0.2245, 0.8866, 0.2535, 0.7591, 0.2535, 0.759, 0.2244, 0.8865, 0.2244, 0.1219, 0.2537, -0.005509, 0.2537, -0.005626, 0.2246, 0.1218, 0.2246, 0.5041, 0.2536, 0.3767, 0.2536, 0.3766, 0.2245, 0.504, 0.2245, -1.151, 0.2541, -1.278, 0.2542, -1.274, 0.2257, -1.151, 0.226, -0.8965, 0.254, -1.024, 0.2541, -1.024, 0.225, -0.8966, 0.2249, -0.5147, 0.2539, -0.642, 0.2539, -0.6421, 0.2248, -0.5148, 0.2248, -0.2602, 0.2538, -0.3874, 0.2538, -0.3875, 0.2247, -0.2603, 0.2247, 0.3767, 0.2536, 0.2493, 0.2536, 0.2492, 0.2245, 0.3766, 0.2245, 1.014, 0.2535, 0.8866, 0.2535, 0.8865, 0.2244, 1.014, 0.2244, 0.7591, 0.2535, 0.6316, 0.2535, 0.6315, 0.2244, 0.759, 0.2244, -0.642, 0.2539, -0.7692, 0.254, -0.7693, 0.2249, -0.6421, 0.2248, -0.005509, 0.2537, -0.1328, 0.2537, -0.133, 0.2247, -0.005626, 0.2246, 0.6316, 0.2535, 0.5041, 0.2536, 0.504, 0.2245, 0.6315, 0.2244, 1.269, 0.2535, 1.142, 0.2535, 1.141, 0.2247, 1.265, 0.224, 1.142, 0.2535, 1.014, 0.2535, 1.014, 0.2244, 1.141, 0.2247, 0.3191, 0.6478, 0.4887, 0.4782, 0.275, 0.5871, 0.3191, 0.3086, 0.4887, 0.4782, 0.3798, 0.2645, 0.5262, 0.2413, 0.4887, 0.4782, 0.5975, 0.2645, 0.6582, 0.3086, 0.4887, 0.4782, 0.7024, 0.3693, 0.7255, 0.5157, 0.4887, 0.4782, 0.7024, 0.5871, 0.6582, 0.6478, 0.4887, 0.4782, 0.5975, 0.6919, 0.4511, 0.715, 0.4887, 0.4782, 0.3798, 0.6919, 0.5262, 0.715, 0.4887, 0.4782, 0.4511, 0.715, 0.2518, 0.5157, 0.4887, 0.4782, 0.2518, 0.4407, 0.4512, 0.2413, 0.4887, 0.4782, 0.5262, 0.2413, 0.7255, 0.4407, 0.4887, 0.4782, 0.7255, 0.5157, 0.275, 0.5871, 0.4887, 0.4782, 0.2518, 0.5157, 0.3798, 0.6919, 0.4887, 0.4782, 0.3191, 0.6478, 0.275, 0.3693, 0.4887, 0.4782, 0.3191, 0.3086, 0.5975, 0.2645, 0.4887, 0.4782, 0.6582, 0.3086, 0.7024, 0.3693, 0.4887, 0.4782, 0.7255, 0.4407, 0.7024, 0.5871, 0.4887, 0.4782, 0.6582, 0.6478, 0.5975, 0.6919, 0.4887, 0.4782, 0.5262, 0.715, 0.2518, 0.4407, 0.4887, 0.4782, 0.275, 0.3693, 0.3798, 0.2645, 0.4887, 0.4782, 0.4512, 0.2413])
_ca = me_circle_006.color_attributes.new('Col', 'BYTE_COLOR', 'CORNER')
_ca.data.foreach_set('color', [1.0, 1.0, 1.0, 1.0, 1.0, 1.0, 1.0, 1.0, 1.0, 1.0, 1.0, 1.0, 1.0, 1.0, 1.0, 1.0, 1.0, 1.0, 1.0, 1.0, 1.0, 1.0, 1.0, 1.0, 1.0, 1.0, 1.0, 1.0, 1.0, 1.0, 1.0, 1.0, 1.0, 1.0, 1.0, 1.0, 1.0, 1.0, 1.0, 1.0, 1.0, 1.0, 1.0, 1.0, 1.0, 1.0, 1.0, 1.0, 1.0, 1.0, 1.0, 1.0, 1.0, 1.0, 1.0, 1.0, 1.0, 1.0, 1.0, 1.0, 1.0, 1.0, 1.0, 1.0, 1.0, 1.0, 1.0, 1.0, 1.0, 1.0, 1.0, 1.0, 1.0, 1.0, 1.0, 1.0, 1.0, 1.0, 1.0, 1.0, 1.0, 1.0, 1.0, 1.0, 1.0, 1.0, 1.0, 1.0, 1.0, 1.0, 1.0, 1.0, 1.0, 1.0, 1.0, 1.0, 1.0, 1.0, 1.0, 1.0, 1.0, 1.0, 1.0, 1.0, 1.0, 1.0, 1.0, 1.0, 1.0, 1.0, 1.0, 1.0, 1.0, 1.0, 1.0, 1.0, 1.0, 1.0, 1.0, 1.0, 1.0, 1.0, 1.0, 1.0, 1.0, 1.0, 1.0, 1.0, 1.0, 1.0, 1.0, 1.0, 1.0, 1.0, 1.0, 1.0, 1.0, 1.0, 1.0, 1.0, 1.0, 1.0, 1.0, 1.0, 1.0, 1.0, 1.0, 1.0, 1.0, 1.0, 1.0, 1.0, 1.0, 1.0, 1.0, 1.0, 1.0, 1.0, 1.0, 1.0, 1.0, 1.0, 1.0, 1.0, 1.0, 1.0, 1.0, 1.0, 1.0, 1.0, 1.0, 1.0, 1.0, 1.0, 1.0, 1.0, 1.0, 1.0, 1.0, 1.0, 1.0, 1.0, 1.0, 1.0, 1.0, 1.0, 1.0, 1.0, 1.0, 1.0, 1.0, 1.0, 1.0, 1.0, 1.0, 1.0, 1.0, 1.0, 1.0, 1.0, 1.0, 1.0, 1.0, 1.0, 1.0, 1.0, 1.0, 1.0, 1.0, 1.0, 1.0, 1.0, 1.0, 1.0, 1.0, 1.0, 1.0, 1.0, 1.0, 1.0, 1.0, 1.0, 1.0, 1.0, 1.0, 1.0, 1.0, 1.0, 1.0, 1.0, 1.0, 1.0, 1.0, 1.0, 1.0, 1.0, 1.0, 1.0, 1.0, 1.0, 1.0, 1.0, 1.0, 1.0, 1.0, 1.0, 1.0, 1.0, 1.0, 1.0, 1.0, 1.0, 1.0, 1.0, 1.0, 1.0, 1.0, 1.0, 1.0, 1.0, 1.0, 1.0, 1.0, 1.0, 1.0, 1.0, 1.0, 1.0, 1.0, 1.0, 1.0, 1.0, 1.0, 1.0, 1.0, 1.0, 1.0, 1.0, 1.0, 1.0, 1.0, 1.0, 1.0, 1.0, 1.0, 1.0, 1.0, 1.0, 1.0, 1.0, 1.0, 1.0, 1.0, 1.0, 1.0, 1.0, 1.0, 1.0, 1.0, 1.0, 1.0, 1.0, 1.0, 1.0, 1.0, 1.0, 1.0, 1.0, 1.0, 1.0, 1.0, 1.0, 1.0, 1.0, 1.0, 1.0, 1.0, 1.0, 1.0, 1.0, 1.0, 1.0, 1.0, 1.0, 1.0, 1.0, 1.0, 1.0, 1.0, 1.0, 1.0, 1.0, 1.0, 1.0, 1.0, 1.0, 1.0, 1.0, 1.0, 1.0, 1.0, 1.0, 1.0, 1.0, 1.0, 1.0, 1.0, 1.0, 1.0, 1.0, 1.0, 1.0, 1.0, 1.0, 1.0, 1.0, 1.0, 1.0, 1.0, 1.0, 1.0, 1.0, 1.0, 1.0, 1.0, 1.0, 1.0, 1.0, 1.0, 0.5583, 0.4452, 1.0, 1.0, 1.0, 1.0, 1.0, 1.0, 1.0, 1.0, 1.0, 1.0, 0.5583, 0.4452, 1.0, 1.0, 0.5776, 0.4621, 1.0, 1.0, 0.5583, 0.4452, 1.0, 1.0, 0.5583, 0.4452, 1.0, 1.0, 0.5972, 0.4969, 1.0, 1.0, 1.0, 1.0, 1.0, 1.0, 0.5776, 0.4621, 1.0, 1.0, 0.5972, 0.4969, 1.0, 1.0, 1.0, 1.0, 1.0, 1.0, 1.0, 1.0, 1.0, 1.0, 1.0, 1.0, 1.0, 1.0, 1.0, 1.0, 1.0, 1.0, 1.0, 1.0, 1.0, 1.0, 1.0, 1.0, 1.0, 1.0, 1.0, 1.0, 1.0, 1.0, 1.0, 1.0, 1.0, 1.0, 1.0, 1.0, 1.0, 1.0, 1.0, 1.0, 1.0, 1.0, 1.0, 1.0, 1.0, 1.0, 1.0, 1.0, 1.0, 1.0, 1.0, 1.0, 1.0, 1.0, 1.0, 1.0, 1.0, 1.0, 1.0, 1.0, 1.0, 1.0, 1.0, 1.0, 1.0, 1.0, 1.0, 1.0, 1.0, 1.0, 1.0, 1.0, 1.0, 1.0, 1.0, 1.0, 1.0, 1.0, 1.0, 1.0, 1.0, 1.0, 1.0, 1.0, 1.0, 1.0, 1.0, 1.0, 1.0, 1.0, 1.0, 1.0, 1.0, 1.0, 1.0, 1.0, 1.0, 1.0, 1.0, 1.0, 1.0, 1.0, 1.0, 1.0, 1.0, 1.0, 1.0, 1.0, 1.0, 1.0, 1.0, 1.0, 1.0, 1.0, 1.0, 1.0, 1.0, 1.0, 1.0, 1.0, 1.0, 1.0, 1.0, 1.0, 1.0, 1.0, 1.0, 1.0, 1.0, 1.0, 1.0, 1.0, 1.0, 1.0, 1.0, 1.0, 1.0, 1.0, 1.0, 1.0, 1.0, 1.0, 1.0, 1.0, 1.0, 1.0, 0.9734, 0.9647, 1.0, 1.0, 1.0, 1.0, 1.0, 1.0, 1.0, 1.0, 1.0, 1.0, 0.9734, 0.9647, 1.0, 1.0, 0.9823, 0.9823, 1.0, 1.0, 1.0, 1.0, 1.0, 1.0, 1.0, 1.0, 1.0, 1.0, 0.9823, 0.9823, 1.0, 1.0, 1.0, 1.0, 1.0, 1.0, 1.0, 1.0, 1.0, 1.0, 1.0, 1.0, 1.0, 1.0, 1.0, 1.0, 1.0, 1.0, 1.0, 1.0, 1.0, 1.0, 1.0, 1.0, 1.0, 1.0, 1.0, 1.0, 1.0, 1.0, 1.0, 1.0, 1.0, 1.0, 1.0, 1.0, 1.0, 1.0, 1.0, 1.0, 1.0, 1.0, 1.0, 1.0, 1.0, 1.0, 1.0, 1.0, 1.0, 1.0, 1.0, 1.0, 1.0, 1.0, 1.0, 1.0, 1.0, 1.0, 1.0, 1.0, 1.0, 1.0, 1.0, 1.0, 1.0, 1.0, 1.0, 1.0, 1.0, 1.0, 1.0, 1.0, 1.0, 1.0, 1.0, 1.0, 1.0, 1.0, 1.0, 1.0, 1.0, 1.0, 1.0, 1.0, 1.0, 1.0, 1.0, 1.0, 1.0, 1.0, 1.0, 1.0, 1.0, 1.0, 1.0, 1.0, 1.0, 1.0, 1.0, 1.0, 1.0, 1.0, 0.5583, 0.4452, 1.0, 1.0, 1.0, 1.0, 1.0, 1.0, 1.0, 1.0, 1.0, 1.0, 0.5583, 0.4452, 1.0, 1.0, 0.5972, 0.4969, 1.0, 1.0, 0.5583, 0.4452, 1.0, 1.0, 0.5583, 0.4452, 1.0, 1.0, 0.5972, 0.4969, 1.0, 1.0, 1.0, 1.0, 1.0, 1.0, 0.5972, 0.4969, 1.0, 1.0, 0.5972, 0.4969, 1.0, 1.0, 1.0, 1.0, 1.0, 1.0, 1.0, 1.0, 1.0, 1.0, 1.0, 1.0, 1.0, 1.0, 1.0, 1.0, 1.0, 1.0, 1.0, 1.0, 1.0, 1.0, 1.0, 1.0, 1.0, 1.0, 1.0, 1.0, 1.0, 1.0, 1.0, 1.0, 1.0, 1.0, 1.0, 1.0, 1.0, 1.0, 1.0, 1.0, 1.0, 1.0, 1.0, 1.0, 1.0, 1.0, 1.0, 1.0, 1.0, 1.0, 1.0, 1.0, 1.0, 1.0, 1.0, 1.0, 1.0, 1.0, 1.0, 1.0, 1.0, 1.0, 1.0, 1.0, 1.0, 1.0, 1.0, 1.0, 1.0, 1.0, 1.0, 1.0, 1.0, 1.0, 1.0, 1.0, 1.0, 1.0, 1.0, 1.0, 1.0, 1.0, 1.0, 1.0, 1.0, 1.0, 1.0, 1.0, 1.0, 1.0, 1.0, 1.0, 1.0, 1.0, 1.0, 1.0, 1.0, 1.0, 1.0, 1.0, 1.0, 1.0, 1.0, 1.0, 1.0, 1.0, 1.0, 1.0, 1.0, 1.0, 1.0, 1.0, 1.0, 1.0, 1.0, 1.0, 1.0, 1.0, 1.0, 1.0, 1.0, 1.0, 1.0, 1.0, 1.0, 1.0, 1.0, 1.0, 1.0, 1.0, 1.0, 1.0, 1.0, 1.0, 1.0, 1.0, 1.0, 1.0, 1.0, 1.0, 1.0, 1.0, 1.0, 1.0, 1.0, 1.0, 1.0, 1.0, 1.0, 1.0, 1.0, 1.0, 1.0, 1.0, 1.0, 1.0, 1.0, 1.0, 1.0, 1.0, 1.0, 1.0, 1.0, 1.0, 1.0, 1.0, 1.0, 1.0, 1.0, 1.0, 1.0, 1.0, 1.0, 1.0, 1.0, 1.0, 1.0, 1.0, 1.0, 1.0, 1.0, 1.0, 1.0, 1.0, 1.0, 1.0, 1.0, 1.0, 1.0, 1.0, 1.0, 1.0, 1.0, 1.0, 1.0, 1.0, 1.0, 1.0, 1.0, 1.0, 1.0, 1.0, 1.0, 1.0, 1.0, 1.0, 1.0, 1.0, 1.0, 1.0, 1.0, 1.0, 1.0, 1.0, 1.0, 1.0, 1.0, 1.0, 1.0, 1.0, 1.0, 1.0, 1.0, 1.0, 1.0, 1.0, 1.0, 1.0, 1.0, 1.0, 1.0, 1.0, 1.0, 1.0, 1.0, 1.0, 1.0, 1.0, 1.0, 1.0, 1.0, 1.0, 1.0, 1.0, 1.0, 1.0, 1.0, 1.0, 1.0, 1.0, 1.0, 1.0, 1.0, 1.0, 1.0, 1.0, 1.0, 1.0, 1.0, 1.0, 1.0, 1.0, 1.0, 1.0, 1.0, 1.0, 1.0, 1.0, 1.0, 1.0, 1.0, 1.0, 1.0, 1.0, 1.0, 1.0, 1.0, 1.0, 1.0, 1.0, 1.0, 1.0, 1.0, 1.0, 1.0, 1.0, 1.0, 1.0, 1.0, 1.0, 1.0, 1.0, 1.0, 1.0, 1.0, 1.0, 1.0, 1.0, 1.0, 1.0, 1.0, 1.0, 1.0, 1.0, 1.0, 1.0, 1.0, 1.0, 1.0, 1.0, 1.0, 1.0, 1.0, 1.0, 1.0, 1.0, 1.0, 1.0, 1.0, 1.0, 1.0, 1.0, 1.0, 1.0, 1.0, 1.0, 1.0, 1.0, 1.0, 1.0, 1.0, 1.0, 1.0, 1.0, 1.0, 1.0, 1.0, 1.0, 1.0, 1.0, 1.0, 1.0, 1.0, 1.0, 1.0, 1.0, 1.0, 1.0, 1.0, 1.0, 1.0, 1.0, 1.0, 1.0, 1.0, 1.0, 1.0, 1.0, 1.0, 1.0, 1.0, 1.0, 1.0, 1.0, 1.0, 1.0, 1.0, 1.0, 1.0, 1.0, 1.0, 1.0, 1.0, 1.0, 1.0, 1.0, 1.0, 1.0, 1.0, 1.0, 1.0, 1.0, 1.0, 1.0, 1.0, 1.0, 1.0, 1.0, 1.0, 1.0, 1.0, 1.0, 1.0, 1.0, 1.0, 1.0, 1.0, 1.0, 1.0, 1.0, 1.0, 1.0, 1.0, 1.0, 1.0, 1.0, 1.0, 1.0, 1.0, 1.0, 1.0, 1.0, 1.0, 1.0, 1.0, 1.0, 1.0, 1.0, 1.0, 1.0, 1.0, 1.0, 1.0, 1.0, 1.0, 1.0, 1.0, 1.0, 1.0, 1.0, 1.0, 1.0, 1.0, 1.0, 1.0, 1.0, 1.0, 1.0, 1.0, 1.0, 1.0, 1.0, 1.0, 1.0, 1.0, 1.0, 1.0, 1.0, 1.0, 1.0, 1.0, 1.0, 1.0, 1.0, 1.0, 1.0, 1.0, 1.0, 1.0, 1.0, 1.0, 1.0, 1.0, 1.0, 1.0, 1.0, 1.0, 1.0, 1.0, 1.0, 1.0, 1.0, 1.0, 1.0, 1.0, 1.0, 1.0, 1.0, 1.0, 1.0, 1.0, 1.0, 1.0, 1.0, 1.0, 1.0, 1.0, 1.0, 1.0, 1.0, 1.0, 1.0, 1.0, 1.0, 1.0, 1.0, 1.0, 1.0, 1.0, 1.0, 1.0, 1.0, 1.0, 1.0, 1.0, 1.0, 1.0, 1.0, 1.0, 1.0, 1.0, 1.0, 1.0, 1.0, 1.0, 1.0, 1.0, 1.0, 1.0, 1.0, 1.0, 1.0, 1.0, 1.0, 1.0, 1.0, 1.0, 1.0, 1.0, 1.0, 1.0, 1.0, 1.0, 1.0, 1.0, 1.0, 1.0, 1.0, 1.0, 1.0, 1.0, 1.0, 1.0, 1.0, 1.0, 1.0, 1.0, 1.0, 1.0, 1.0, 1.0, 1.0, 1.0, 1.0, 1.0, 1.0, 1.0, 1.0, 1.0, 1.0, 1.0, 1.0, 1.0, 1.0, 1.0, 1.0, 1.0, 1.0, 1.0, 1.0, 1.0, 1.0, 1.0, 1.0, 1.0, 1.0, 1.0, 1.0, 1.0, 1.0, 1.0, 1.0, 1.0, 1.0, 1.0, 1.0, 1.0, 1.0, 1.0, 1.0, 1.0, 1.0, 1.0, 1.0, 1.0, 1.0, 1.0, 1.0, 1.0, 1.0, 1.0, 1.0, 1.0, 1.0, 1.0, 1.0, 1.0, 1.0, 1.0, 1.0, 1.0, 1.0, 1.0, 1.0, 1.0, 1.0, 1.0, 1.0, 1.0, 1.0, 1.0, 1.0, 1.0, 1.0, 1.0, 1.0, 1.0, 1.0, 1.0, 1.0, 1.0, 1.0, 1.0, 1.0, 1.0, 1.0, 1.0, 1.0, 1.0, 1.0, 1.0, 1.0, 1.0, 1.0, 1.0, 1.0, 1.0, 1.0, 1.0, 1.0, 1.0, 1.0, 1.0, 1.0, 1.0, 1.0, 1.0, 1.0, 1.0, 1.0, 1.0, 1.0, 1.0, 1.0, 1.0, 1.0, 1.0, 1.0, 1.0, 1.0, 1.0, 1.0, 1.0, 1.0, 1.0, 1.0, 1.0, 1.0, 1.0, 1.0, 1.0, 1.0, 1.0, 1.0, 1.0, 1.0, 1.0, 1.0, 1.0, 1.0, 1.0, 1.0, 1.0, 1.0, 1.0, 1.0, 1.0, 1.0, 1.0, 1.0, 1.0, 1.0, 1.0, 1.0, 1.0, 1.0, 1.0, 1.0, 1.0, 1.0, 1.0, 1.0, 1.0, 1.0, 1.0, 1.0, 1.0, 1.0, 1.0, 1.0, 1.0, 1.0, 1.0, 1.0, 1.0, 1.0, 1.0, 1.0, 1.0, 1.0, 1.0, 1.0, 1.0, 1.0, 1.0, 1.0, 1.0, 1.0, 1.0, 1.0, 1.0, 1.0, 1.0, 1.0, 1.0, 1.0, 1.0, 1.0, 1.0, 1.0, 1.0, 1.0, 1.0, 1.0, 1.0, 1.0, 1.0, 1.0, 1.0, 1.0, 1.0, 1.0, 1.0, 1.0, 1.0, 1.0, 1.0, 1.0, 1.0, 1.0, 1.0, 1.0, 1.0, 1.0, 1.0, 1.0, 1.0, 1.0, 1.0, 1.0, 1.0, 1.0, 1.0, 1.0, 1.0, 1.0, 1.0, 1.0, 1.0, 1.0, 1.0, 1.0, 1.0, 1.0, 1.0, 1.0, 1.0, 1.0, 1.0, 1.0, 1.0, 1.0, 1.0, 1.0, 1.0, 1.0, 1.0, 1.0, 1.0, 1.0, 1.0, 1.0, 1.0, 1.0, 1.0, 1.0, 1.0, 1.0, 1.0, 1.0, 1.0, 1.0, 1.0, 1.0, 1.0, 1.0, 1.0, 1.0, 1.0, 1.0, 1.0, 1.0, 1.0, 1.0, 1.0, 1.0, 1.0, 1.0, 1.0, 1.0, 1.0, 1.0, 1.0, 1.0, 1.0, 1.0, 1.0, 1.0, 1.0, 1.0, 1.0, 1.0, 1.0, 1.0, 1.0, 1.0, 1.0, 1.0, 1.0, 1.0, 1.0, 1.0, 1.0, 1.0, 1.0, 1.0, 1.0, 1.0, 1.0, 1.0, 1.0, 1.0, 1.0, 1.0, 1.0, 1.0, 1.0, 1.0, 1.0, 1.0, 1.0, 0.9911, 0.9911, 0.9911, 0.9961, 1.0, 1.0, 1.0, 1.0, 1.0, 1.0, 1.0, 1.0, 0.9911, 0.9911, 0.9911, 0.9961, 1.0, 1.0, 1.0, 1.0, 1.0, 1.0, 1.0, 1.0, 0.9911, 0.9911, 0.9911, 0.9961, 1.0, 1.0, 1.0, 1.0, 1.0, 1.0, 1.0, 1.0, 0.9911, 0.9911, 0.9911, 0.9961, 1.0, 1.0, 1.0, 1.0, 1.0, 1.0, 1.0, 1.0, 0.9911, 0.9911, 0.9911, 0.9961, 1.0, 1.0, 1.0, 1.0, 1.0, 1.0, 1.0, 1.0, 0.9911, 0.9911, 0.9911, 0.9961, 1.0, 1.0, 1.0, 1.0, 1.0, 1.0, 1.0, 1.0, 0.9911, 0.9911, 0.9911, 0.9961, 1.0, 1.0, 1.0, 1.0, 1.0, 1.0, 1.0, 1.0, 0.9911, 0.9911, 0.9911, 0.9961, 1.0, 1.0, 1.0, 1.0, 1.0, 1.0, 1.0, 1.0, 0.9911, 0.9911, 0.9911, 0.9961, 1.0, 1.0, 1.0, 1.0, 1.0, 1.0, 1.0, 1.0, 0.9911, 0.9911, 0.9911, 0.9961, 1.0, 1.0, 1.0, 1.0, 1.0, 1.0, 1.0, 1.0, 0.9911, 0.9911, 0.9911, 0.9961, 1.0, 1.0, 1.0, 1.0, 1.0, 1.0, 1.0, 1.0, 0.9911, 0.9911, 0.9911, 0.9961, 1.0, 1.0, 1.0, 1.0, 1.0, 1.0, 1.0, 1.0, 0.9911, 0.9911, 0.9911, 0.9961, 1.0, 1.0, 1.0, 1.0, 1.0, 1.0, 1.0, 1.0, 0.9911, 0.9911, 0.9911, 0.9961, 1.0, 1.0, 1.0, 1.0, 1.0, 1.0, 1.0, 1.0, 0.9911, 0.9911, 0.9911, 0.9961, 1.0, 1.0, 1.0, 1.0, 1.0, 1.0, 1.0, 1.0, 0.9911, 0.9911, 0.9911, 0.9961, 1.0, 1.0, 1.0, 1.0, 1.0, 1.0, 1.0, 1.0, 0.9911, 0.9911, 0.9911, 0.9961, 1.0, 1.0, 1.0, 1.0, 1.0, 1.0, 1.0, 1.0, 0.9911, 0.9911, 0.9911, 0.9961, 1.0, 1.0, 1.0, 1.0, 1.0, 1.0, 1.0, 1.0, 0.9911, 0.9911, 0.9911, 0.9961, 1.0, 1.0, 1.0, 1.0, 1.0, 1.0, 1.0, 1.0, 0.9911, 0.9911, 0.9911, 0.9961, 1.0, 1.0, 1.0, 1.0])
me_circle_006.materials.append(mat_clock_base)
me_circle_006.use_remesh_preserve_volume = False
me_circle_006.use_remesh_preserve_attributes = False
me_circle_006.use_mirror_vertex_groups = False
me_circle_006.update()
me_only_stick_figure_001 = bpy.data.meshes.new('only stick figure.001')
me_only_stick_figure_001.from_pydata([(8.247e-06, -0.09707, -0.9694), (8.227e-06, 0.3507, -0.9694), (8.291e-06, -0.09707, 0.03056), (8.271e-06, 0.3507, 0.03056)], [], [(0, 1, 3, 2)])
_uv = me_only_stick_figure_001.uv_layers.new(name='UVMap')
_uv.uv.foreach_set('vector', [0.0, 0.0, 1.0, 0.0, 1.0, 1.0, 0.0, 1.0])
me_only_stick_figure_001.materials.append(mat_only_stick_figure)
me_only_stick_figure_001.use_remesh_fix_poles = True
me_only_stick_figure_001.use_remesh_preserve_attributes = False
me_only_stick_figure_001.use_mirror_vertex_groups = False
me_only_stick_figure_001.update()
me_cube = bpy.data.meshes.new('Cube')
me_cube.from_pydata([(-1.0, -1.0, -1.0), (-1.0, -1.0, 1.0), (-1.0, 1.0, -1.0), (-1.0, 1.0, 1.0), (1.0, -1.0, -1.0), (1.0, -1.0, 1.0), (1.0, 1.0, -1.0), (1.0, 1.0, 1.0)], [], [(0, 1, 3, 2), (2, 3, 7, 6), (6, 7, 5, 4), (4, 5, 1, 0), (2, 6, 4, 0), (7, 3, 1, 5)])
_uv = me_cube.uv_layers.new(name='UVMap')
_uv.uv.foreach_set('vector', [0.375, 0.0, 0.625, 0.0, 0.625, 0.25, 0.375, 0.25, 0.375, 0.25, 0.625, 0.25, 0.625, 0.5, 0.375, 0.5, 0.375, 0.5, 0.625, 0.5, 0.625, 0.75, 0.375, 0.75, 0.375, 0.75, 0.625, 0.75, 0.625, 1.0, 0.375, 1.0, 0.125, 0.5, 0.375, 0.5, 0.375, 0.75, 0.125, 0.75, 0.625, 0.5, 0.875, 0.5, 0.875, 0.75, 0.625, 0.75])
me_cube.materials.append(mat_person)
me_cube.use_remesh_fix_poles = True
me_cube.use_remesh_preserve_attributes = False
me_cube.use_mirror_vertex_groups = False
me_cube.update()
me_cube_001 = bpy.data.meshes.new('Cube.001')
me_cube_001.from_pydata([(-1.0, -1.0, -1.0), (-1.526, -1.116, 3.77), (-1.0, 1.0, -1.0), (-1.526, 1.937, 3.77), (1.0, -1.0, -1.0), (1.526, -1.116, 3.77), (1.0, 1.0, -1.0), (1.526, 1.937, 3.77)], [], [(0, 1, 3, 2), (2, 3, 7, 6), (6, 7, 5, 4), (4, 5, 1, 0), (2, 6, 4, 0), (7, 3, 1, 5)])
_uv = me_cube_001.uv_layers.new(name='UVMap')
_uv.uv.foreach_set('vector', [0.375, 0.0, 0.625, 0.0, 0.625, 0.25, 0.375, 0.25, 0.375, 0.25, 0.625, 0.25, 0.625, 0.5, 0.375, 0.5, 0.375, 0.5, 0.625, 0.5, 0.625, 0.75, 0.375, 0.75, 0.375, 0.75, 0.625, 0.75, 0.625, 1.0, 0.375, 1.0, 0.125, 0.5, 0.375, 0.5, 0.375, 0.75, 0.125, 0.75, 0.625, 0.5, 0.875, 0.5, 0.875, 0.75, 0.625, 0.75])
me_cube_001.materials.append(mat_person)
me_cube_001.use_remesh_fix_poles = True
me_cube_001.use_remesh_preserve_attributes = False
me_cube_001.use_mirror_vertex_groups = False
me_cube_001.update()
me_cube_006 = bpy.data.meshes.new('Cube.006')
me_cube_006.from_pydata([(-0.4823, -0.4823, -0.4823), (-0.4823, -0.4823, 4.203), (-0.4823, 0.4823, -0.4823), (-0.4823, 0.4823, 4.203), (0.4823, -0.4823, -0.4823), (0.4823, -0.4823, 4.203), (0.4823, 0.4823, -0.4823), (0.4823, 0.4823, 4.203)], [], [(0, 1, 3, 2), (2, 3, 7, 6), (6, 7, 5, 4), (4, 5, 1, 0), (2, 6, 4, 0), (7, 3, 1, 5)])
_uv = me_cube_006.uv_layers.new(name='UVMap')
_uv.uv.foreach_set('vector', [0.375, 0.0, 0.625, 0.0, 0.625, 0.25, 0.375, 0.25, 0.375, 0.25, 0.625, 0.25, 0.625, 0.5, 0.375, 0.5, 0.375, 0.5, 0.625, 0.5, 0.625, 0.75, 0.375, 0.75, 0.375, 0.75, 0.625, 0.75, 0.625, 1.0, 0.375, 1.0, 0.125, 0.5, 0.375, 0.5, 0.375, 0.75, 0.125, 0.75, 0.625, 0.5, 0.875, 0.5, 0.875, 0.75, 0.625, 0.75])
me_cube_006.materials.append(mat_person)
me_cube_006.use_remesh_fix_poles = True
me_cube_006.use_remesh_preserve_attributes = False
me_cube_006.use_mirror_vertex_groups = False
me_cube_006.update()
me_cube_007 = bpy.data.meshes.new('Cube.007')
me_cube_007.from_pydata([(-0.4823, -0.4823, -0.4823), (-0.4823, -0.4823, 4.203), (-0.4823, 0.4823, -0.4823), (-0.4823, 0.4823, 4.203), (0.4823, -0.4823, -0.4823), (0.4823, -0.4823, 4.203), (0.4823, 0.4823, -0.4823), (0.4823, 0.4823, 4.203)], [], [(0, 1, 3, 2), (2, 3, 7, 6), (6, 7, 5, 4), (4, 5, 1, 0), (2, 6, 4, 0), (7, 3, 1, 5)])
_uv = me_cube_007.uv_layers.new(name='UVMap')
_uv.uv.foreach_set('vector', [0.375, 0.0, 0.625, 0.0, 0.625, 0.25, 0.375, 0.25, 0.375, 0.25, 0.625, 0.25, 0.625, 0.5, 0.375, 0.5, 0.375, 0.5, 0.625, 0.5, 0.625, 0.75, 0.375, 0.75, 0.375, 0.75, 0.625, 0.75, 0.625, 1.0, 0.375, 1.0, 0.125, 0.5, 0.375, 0.5, 0.375, 0.75, 0.125, 0.75, 0.625, 0.5, 0.875, 0.5, 0.875, 0.75, 0.625, 0.75])
me_cube_007.materials.append(mat_person)
me_cube_007.use_remesh_fix_poles = True
me_cube_007.use_remesh_preserve_attributes = False
me_cube_007.use_mirror_vertex_groups = False
me_cube_007.update()
me_cube_008 = bpy.data.meshes.new('Cube.008')
me_cube_008.from_pydata([(-0.4823, -0.4823, -0.4823), (-0.4823, -0.4823, 4.203), (-0.4823, 0.4823, -0.4823), (-0.4823, 0.4823, 4.203), (0.4823, -0.4823, -0.4823), (0.4823, -0.4823, 4.203), (0.4823, 0.4823, -0.4823), (0.4823, 0.4823, 4.203)], [], [(0, 1, 3, 2), (2, 3, 7, 6), (6, 7, 5, 4), (4, 5, 1, 0), (2, 6, 4, 0), (7, 3, 1, 5)])
_uv = me_cube_008.uv_layers.new(name='UVMap')
_uv.uv.foreach_set('vector', [0.375, 0.0, 0.625, 0.0, 0.625, 0.25, 0.375, 0.25, 0.375, 0.25, 0.625, 0.25, 0.625, 0.5, 0.375, 0.5, 0.375, 0.5, 0.625, 0.5, 0.625, 0.75, 0.375, 0.75, 0.375, 0.75, 0.625, 0.75, 0.625, 1.0, 0.375, 1.0, 0.125, 0.5, 0.375, 0.5, 0.375, 0.75, 0.125, 0.75, 0.625, 0.5, 0.875, 0.5, 0.875, 0.75, 0.625, 0.75])
me_cube_008.materials.append(mat_person)
me_cube_008.use_remesh_fix_poles = True
me_cube_008.use_remesh_preserve_attributes = False
me_cube_008.use_mirror_vertex_groups = False
me_cube_008.update()
me_cube_009 = bpy.data.meshes.new('Cube.009')
me_cube_009.from_pydata([(-0.4823, -0.4823, -0.4823), (-0.4823, -0.4823, 4.203), (-0.4823, 0.4823, -0.4823), (-0.4823, 0.4823, 4.203), (0.4823, -0.4823, -0.4823), (0.4823, -0.4823, 4.203), (0.4823, 0.4823, -0.4823), (0.4823, 0.4823, 4.203)], [], [(0, 1, 3, 2), (2, 3, 7, 6), (6, 7, 5, 4), (4, 5, 1, 0), (2, 6, 4, 0), (7, 3, 1, 5)])
_uv = me_cube_009.uv_layers.new(name='UVMap')
_uv.uv.foreach_set('vector', [0.375, 0.0, 0.625, 0.0, 0.625, 0.25, 0.375, 0.25, 0.375, 0.25, 0.625, 0.25, 0.625, 0.5, 0.375, 0.5, 0.375, 0.5, 0.625, 0.5, 0.625, 0.75, 0.375, 0.75, 0.375, 0.75, 0.625, 0.75, 0.625, 1.0, 0.375, 1.0, 0.125, 0.5, 0.375, 0.5, 0.375, 0.75, 0.125, 0.75, 0.625, 0.5, 0.875, 0.5, 0.875, 0.75, 0.625, 0.75])
me_cube_009.materials.append(mat_person)
me_cube_009.use_remesh_fix_poles = True
me_cube_009.use_remesh_preserve_attributes = False
me_cube_009.use_mirror_vertex_groups = False
me_cube_009.update()

# ---- objects
ob_cube = bpy.data.objects.new('Cube', me_cube_005)
ob_empty = bpy.data.objects.new('Empty', None)
ob_empty_001 = bpy.data.objects.new('Empty.001', None)
ob_minute = bpy.data.objects.new('minute', me_cube_002)
ob_second = bpy.data.objects.new('second', me_cube_004)
ob_hour = bpy.data.objects.new('hour', me_cube_003)
ob_circle = bpy.data.objects.new('Circle', me_circle)
ob_only_stick_figure = bpy.data.objects.new('only stick figure', me_only_stick_figure)
ob_time_markers = bpy.data.objects.new('time markers', me_circle_000)
ob_circle_016 = bpy.data.objects.new('Circle.016', me_circle_006)
ob_only_stick_figure_001 = bpy.data.objects.new('only stick figure.001', me_only_stick_figure_001)
ob_cube_001 = bpy.data.objects.new('Cube.001', me_cube)
ob_body = bpy.data.objects.new('body', me_cube_001)
ob_cube_003 = bpy.data.objects.new('Cube.003', me_cube_006)
ob_cube_004 = bpy.data.objects.new('Cube.004', me_cube_007)
ob_cube_005 = bpy.data.objects.new('Cube.005', me_cube_008)
ob_cube_006 = bpy.data.objects.new('Cube.006', me_cube_009)
ob_empty_002 = bpy.data.objects.new('Empty.002', None)
ob_light = bpy.data.objects.new('Light', light_light)
ob_camera = bpy.data.objects.new('Camera', cam_camera)

# ---- transforms, parenting, visibility, modifiers, constraints
ob_cube.location = (0.0469, 1.059e-05, -4.005e-05)
ob_cube.lineart.crease_threshold = 0.0
ob_empty.parent = ob_empty_001
ob_empty.matrix_parent_inverse = Matrix(((1.0, 0.0, 0.0, -0.04233), (0.0, 1.0, 0.0, -0.001048), (0.0, 0.0, 1.0, -1.082e-05), (0.0, 0.0, 0.0, 1.0)))
ob_empty.location = (0.04233, 0.001048, 1.082e-05)
ob_empty.rotation_euler = (-0.9445, -0.0, 0.0)
ob_empty.lock_location = (True, True, True)
ob_empty.lock_rotation = (False, True, True)
ob_empty.lock_scale = (True, True, True)
ob_empty.empty_display_type = 'CIRCLE'
ob_empty.empty_display_size = 0.48
ob_empty.empty_image_offset = (0.0, 0.0)
ob_empty.lineart.crease_threshold = 0.0
ob_empty_001.location = (0.0, 0.0, 0.0)
ob_empty_001.empty_display_type = 'CUBE'
ob_empty_001.empty_display_size = 0.44
ob_empty_001.empty_image_offset = (0.0, 0.0)
ob_empty_001.lineart.crease_threshold = 0.0
ob_minute.parent = ob_empty_001
ob_minute.matrix_parent_inverse = Matrix(((1.0, 0.0, 0.0, -0.04233), (0.0, 1.0, 0.0, -0.001048), (0.0, 0.0, 1.0, -1.082e-05), (0.0, 0.0, 0.0, 1.0)))
ob_minute.location = (0.04233, 0.001048, 1.082e-05)
ob_minute.lineart.crease_threshold = 0.0
_c = ob_minute.constraints.new('TRANSFORM'); _c.name = 'Transformation'
_c.target = ob_hour
_c.map_from = 'ROTATION'
_c.map_to = 'ROTATION'
_c.map_to_y_from = 'X'
_c.map_to_z_from = 'X'
_c.use_motion_extrapolate = True
_c.from_max_x_rot = 0.5236
_c.to_max_x_rot = 6.283
_c.from_min_x_scale = 0.0
_c.from_min_y_scale = 0.0
_c.from_min_z_scale = 0.0
_c.from_max_x_scale = 0.0
_c.from_max_y_scale = 0.0
_c.from_max_z_scale = 0.0
_c.to_min_x_scale = 0.0
_c.to_min_y_scale = 0.0
_c.to_min_z_scale = 0.0
_c.to_max_x_scale = 0.0
_c.to_max_y_scale = 0.0
_c.to_max_z_scale = 0.0
ob_second.parent = ob_empty_001
ob_second.matrix_parent_inverse = Matrix(((1.0, 0.0, 0.0, -0.04233), (0.0, 1.0, 0.0, -0.001048), (0.0, 0.0, 1.0, -1.082e-05), (0.0, 0.0, 0.0, 1.0)))
ob_second.location = (0.04233, 0.001048, 1.082e-05)
ob_second.rotation_mode = 'QUATERNION'
ob_second.rotation_quaternion = (1.0, 0.001848, 4.103e-19, -5.049e-29)
ob_second.lineart.crease_threshold = 0.0
_m = ob_second.modifiers.new('Solidify', 'SOLIDIFY')
_m.thickness = -0.001965
_m.nonmanifold_thickness_mode = 'FIXED'
_m.nonmanifold_merge_threshold = 0.0003
_c = ob_second.constraints.new('TRANSFORM'); _c.name = 'Transformation'
_c.owner_space = 'LOCAL'
_c.target_space = 'LOCAL'
_c.target = ob_minute
_c.map_from = 'ROTATION'
_c.map_to = 'ROTATION'
_c.map_to_y_from = 'X'
_c.map_to_z_from = 'X'
_c.use_motion_extrapolate = True
_c.from_max_x_rot = 0.1047
_c.to_max_x_rot = 6.283
_c.from_min_x_scale = 0.0
_c.from_min_y_scale = 0.0
_c.from_min_z_scale = 0.0
_c.from_max_x_scale = 0.0
_c.from_max_y_scale = 0.0
_c.from_max_z_scale = 0.0
_c.to_min_x_scale = 0.0
_c.to_min_y_scale = 0.0
_c.to_min_z_scale = 0.0
_c.to_max_x_scale = 0.0
_c.to_max_y_scale = 0.0
_c.to_max_z_scale = 0.0
ob_hour.parent = ob_empty_001
ob_hour.matrix_parent_inverse = Matrix(((1.0, 0.0, 0.0, -0.04233), (0.0, 1.0, 0.0, -0.001048), (0.0, 0.0, 1.0, -1.082e-05), (0.0, 0.0, 0.0, 1.0)))
ob_hour.location = (0.04233, 0.001048, 1.082e-05)
ob_hour.lineart.crease_threshold = 0.0
_c = ob_hour.constraints.new('COPY_ROTATION'); _c.name = 'Copy Rotation'
_c.target = ob_empty
ob_circle.location = (0.02757, -0.001048, -1.082e-05)
ob_circle.lineart.crease_threshold = 0.0
ob_only_stick_figure.parent = ob_hour
ob_only_stick_figure.location = (-0.002295, 0.0002489, 0.165)
ob_only_stick_figure.rotation_euler = (0.5127, 7.437e-08, 9.207e-08)
ob_only_stick_figure.scale = (0.3252, 0.3252, 0.3252)
ob_only_stick_figure.lineart.crease_threshold = 0.0
ob_time_markers.parent = ob_empty_001
ob_time_markers.matrix_parent_inverse = Matrix(((1.0, 0.0, 0.0, -0.04233), (0.0, 1.0, 0.0, -0.001048), (0.0, 0.0, 1.0, -1.082e-05), (0.0, 0.0, 0.0, 1.0)))
ob_time_markers.location = (-0.02764, 0.0, 0.0)
ob_time_markers.lock_rotations_4d = False
ob_time_markers.empty_display_type = 'ARROWS'
ob_time_markers.lineart.crease_threshold = 0.0
_m = ob_time_markers.modifiers.new('Subsurf', 'SUBSURF')
_m.uv_smooth = 'PRESERVE_CORNERS'
_m.quality = 1
_m.render_levels = 1
_m.show_only_control_edges = False
_m = ob_time_markers.modifiers.new('EdgeSplit', 'EDGE_SPLIT')
_m.show_render = False
_m.use_edge_angle = False
ob_circle_016.parent = ob_empty_001
ob_circle_016.matrix_parent_inverse = Matrix(((1.0, 0.0, 0.0, -0.04233), (0.0, 1.0, 0.0, -0.001048), (0.0, 0.0, 1.0, -1.082e-05), (0.0, 0.0, 0.0, 1.0)))
ob_circle_016.location = (0.0, 0.0, 0.0)
ob_circle_016.lock_rotations_4d = False
ob_circle_016.empty_display_type = 'ARROWS'
ob_circle_016.lineart.crease_threshold = 0.0
_m = ob_circle_016.modifiers.new('Subsurf', 'SUBSURF')
_m.uv_smooth = 'PRESERVE_CORNERS'
_m.quality = 1
_m.render_levels = 1
_m.show_only_control_edges = False
_m = ob_circle_016.modifiers.new('EdgeSplit', 'EDGE_SPLIT')
_m.show_render = False
_m.use_edge_angle = False
ob_only_stick_figure_001.location = (0.2063, 0.0002489, 0.165)
ob_only_stick_figure_001.rotation_euler = (0.5127, 7.437e-08, 9.207e-08)
ob_only_stick_figure_001.scale = (0.3252, 0.3252, 0.3252)
ob_only_stick_figure_001.lineart.crease_threshold = 0.0
ob_cube_001.parent = ob_body
ob_cube_001.matrix_parent_inverse = Matrix(((-58.52, -0.0, -0.0, 12.07), (-0.0, -58.52, 0.0, 2.11), (-0.0, 0.0, -58.52, 2.339), (0.0, -0.0, 0.0, 1.0)))
ob_cube_001.location = (0.2062, 0.03693, 0.09431)
ob_cube_001.scale = (-0.01709, -0.01709, -0.01709)
ob_cube_001.lineart.crease_threshold = 0.0
_m = ob_cube_001.modifiers.new('Bevel', 'BEVEL')
_m.width = 0.37
_m.width_pct = 0.37
_m.segments = 3
_m.limit_method = 'NONE'
ob_body.parent = ob_empty_002
ob_body.matrix_parent_inverse = Matrix(((1.0, -0.0, 0.0, 0.00575), (-0.0, 1.0, -0.0, 0.0), (0.0, 0.0, 1.0, -0.166), (-0.0, 0.0, -0.0, 1.0)))
ob_body.location = (-0.002717, 0.07969, 0.1013)
ob_body.rotation_euler = (0.3869, 8.379e-17, 1.642e-17)
ob_body.scale = (-0.01709, -0.01709, -0.01709)
ob_body.lineart.crease_threshold = 0.0
_m = ob_body.modifiers.new('Bevel', 'BEVEL')
_m.width = 0.37
_m.width_pct = 0.37
_m.segments = 3
_m.limit_method = 'NONE'
ob_cube_003.parent = ob_body
ob_cube_003.matrix_parent_inverse = Matrix(((-58.52, -0.0, -0.0, 12.07), (-0.0, -58.52, 0.0, 2.11), (-0.0, 0.0, -58.52, 2.339), (0.0, -0.0, 0.0, 1.0)))
ob_cube_003.location = (0.2062, 0.06848, 0.03952)
ob_cube_003.rotation_euler = (0.5613, 1.182e-16, 3.408e-17)
ob_cube_003.scale = (-0.01709, -0.01709, -0.01709)
ob_cube_003.lineart.crease_threshold = 0.0
_m = ob_cube_003.modifiers.new('Bevel', 'BEVEL')
_m.width = 0.37
_m.width_pct = 0.37
_m.segments = 3
_m.limit_method = 'NONE'
ob_cube_004.parent = ob_body
ob_cube_004.matrix_parent_inverse = Matrix(((-58.52, -0.0, -0.0, 12.07), (-0.0, -58.52, 0.0, 2.11), (-0.0, 0.0, -58.52, 2.339), (0.0, -0.0, 0.0, 1.0)))
ob_cube_004.location = (0.2062, 0.007561, -0.04104)
ob_cube_004.rotation_euler = (-0.08626, -1.913e-17, 8.256e-19)
ob_cube_004.scale = (-0.02063, -0.02063, -0.02063)
ob_cube_004.lineart.crease_threshold = 0.0
_m = ob_cube_004.modifiers.new('Bevel', 'BEVEL')
_m.width = 0.37
_m.width_pct = 0.37
_m.segments = 3
_m.limit_method = 'NONE'
ob_cube_005.parent = ob_body
ob_cube_005.matrix_parent_inverse = Matrix(((-58.52, -0.0, -0.0, 12.07), (-0.0, -58.52, 0.0, 2.11), (-0.0, 0.0, -58.52, 2.339), (0.0, -0.0, 0.0, 1.0)))
ob_cube_005.location = (0.2062, 0.04657, -0.04192)
ob_cube_005.rotation_euler = (0.02314, 5.138e-18, 5.944e-20)
ob_cube_005.scale = (-0.02063, -0.02063, -0.02063)
ob_cube_005.lineart.crease_threshold = 0.0
_m = ob_cube_005.modifiers.new('Bevel', 'BEVEL')
_m.width = 0.37
_m.width_pct = 0.37
_m.segments = 3
_m.limit_method = 'NONE'
ob_cube_006.parent = ob_body
ob_cube_006.matrix_parent_inverse = Matrix(((-58.52, -0.0, -0.0, 12.07), (-0.0, -58.52, 0.0, 2.11), (-0.0, 0.0, -58.52, 2.339), (0.0, -0.0, 0.0, 1.0)))
ob_cube_006.location = (0.2062, 0.002592, 0.05997)
ob_cube_006.rotation_euler = (-2.925, -4.761e-17, 4.389e-16)
ob_cube_006.scale = (-0.01709, -0.01709, -0.01709)
ob_cube_006.lineart.crease_threshold = 0.0
_m = ob_cube_006.modifiers.new('Bevel', 'BEVEL')
_m.width = 0.37
_m.width_pct = 0.37
_m.segments = 3
_m.limit_method = 'NONE'
ob_empty_002.parent = ob_hour
ob_empty_002.location = (-0.00575, 0.0, 0.166)
ob_empty_002.rotation_euler = (0.999, 0.0, 0.0)
ob_empty_002.empty_display_size = 0.01572
ob_empty_002.lineart.crease_threshold = 0.0
ob_light.location = (4.076, 1.005, 5.904)
ob_light.rotation_euler = (0.6503, 0.05522, 1.866)
ob_light.lock_rotations_4d = False
ob_light.empty_display_type = 'ARROWS'
ob_light.color = (0.0, 0.0, 0.0, 0.0)
ob_light.lineart.crease_threshold = 0.0
ob_camera.location = (2.493, 0.0, 0.0)
ob_camera.rotation_euler = (1.571, -0.0, 1.571)
ob_camera.lock_rotations_4d = False
ob_camera.empty_display_type = 'ARROWS'
ob_camera.color = (0.0, 0.0, 0.0, 0.0)
ob_camera.display_type = 'WIRE'
ob_camera.lineart.crease_threshold = 0.0

# ---- collection membership
col_clock.objects.link(ob_cube)
col_clock.objects.link(ob_empty)
col_clock.objects.link(ob_empty_001)
col_clock.objects.link(ob_minute)
col_clock.objects.link(ob_second)
col_clock.objects.link(ob_hour)
col_disabled.objects.link(ob_circle)
col_disabled.objects.link(ob_only_stick_figure)
col_disabled.objects.link(ob_time_markers)
col_disabled.objects.link(ob_circle_016)
col_disabled.objects.link(ob_only_stick_figure_001)
col_person.objects.link(ob_cube_001)
col_person.objects.link(ob_body)
col_person.objects.link(ob_cube_003)
col_person.objects.link(ob_cube_004)
col_person.objects.link(ob_cube_005)
col_person.objects.link(ob_cube_006)
col_person.objects.link(ob_empty_002)
col_rendering.objects.link(ob_light)
col_rendering.objects.link(ob_camera)
def _layer_coll(name, lc=None):
    lc = lc or bpy.context.view_layer.layer_collection
    for c in lc.children:
        if c.name == name: return c
        r = _layer_coll(name, c)
        if r: return r
_layer_coll('disabled').exclude = True

# ---- scene / render settings (as saved in the file)
scene.camera = ob_camera
scene.frame_start = 1; scene.frame_end = 250; scene.frame_set(100)
scene.render.engine = 'BLENDER_EEVEE_NEXT'
scene.render.image_settings.file_format = 'FFMPEG'
scene.render.image_settings.color_mode = 'RGB'
scene.cycles.use_denoising = False
scene.cycles.samples = 128
scene.cycles.sampling_pattern = 'TABULATED_SOBOL'
scene.cycles.use_adaptive_sampling = False
scene.cycles.use_light_tree = False
scene.view_settings.view_transform = 'Filmic'
bpy.context.view_layer.update()
